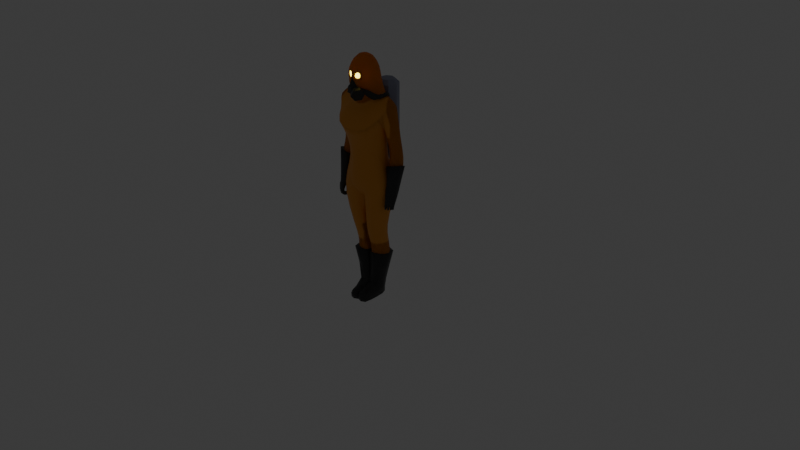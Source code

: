 # Source: NPC.blend  (saved by Blender 4.4.32; exported with 4.5.12 LTS)
import bpy
from mathutils import Matrix  # noqa: F401  (used for matrix-valued properties, if any)

bpy.ops.wm.read_factory_settings(use_empty=True)
scene = bpy.context.scene
scene.name = 'Scene'

# ---- collections
col_hazmatsuit = bpy.data.collections.new('HazmatSuit'); scene.collection.children.link(col_hazmatsuit)
col_bonemodels = bpy.data.collections.new('BoneModels'); scene.collection.children.link(col_bonemodels)

# ---- materials (node trees are filled in below, after node groups)
mat_hazmatsuit = bpy.data.materials.new('HazmatSuit')
mat_eyes = bpy.data.materials.new('Eyes')
mat_mask = bpy.data.materials.new('Mask')
mat_o2tank = bpy.data.materials.new('O2Tank')

# ---- material node trees
mat_hazmatsuit.use_nodes = True; mat_hazmatsuit.node_tree.nodes.clear()
_N = mat_hazmatsuit.node_tree.nodes; _L = mat_hazmatsuit.node_tree.links
n0 = _N.new('ShaderNodeBsdfPrincipled'); n0.name = 'Principled BSDF'; n0.location = (10, 300)
n0.inputs[0].default_value = (0.8002, 0.3188, 0.03082, 1.0)
n1 = _N.new('ShaderNodeOutputMaterial'); n1.name = 'Material Output'; n1.location = (300, 300)
_L.new(n0.outputs[0], n1.inputs[0])
n1.is_active_output = True
mat_eyes.use_nodes = True; mat_eyes.node_tree.nodes.clear()
_N = mat_eyes.node_tree.nodes; _L = mat_eyes.node_tree.links
n0 = _N.new('ShaderNodeOutputMaterial'); n0.name = 'Material Output'; n0.location = (300, 300)
n1 = _N.new('ShaderNodeEmission'); n1.name = 'Emission'; n1.location = (10, 300)
n1.inputs[0].default_value = (1.0, 0.8088, 0.1078, 1.0)
n1.inputs[1].default_value = 5.0
_L.new(n1.outputs[0], n0.inputs[0])
n0.is_active_output = True
mat_mask.use_nodes = True; mat_mask.node_tree.nodes.clear()
_N = mat_mask.node_tree.nodes; _L = mat_mask.node_tree.links
n0 = _N.new('ShaderNodeBsdfPrincipled'); n0.name = 'Principled BSDF'; n0.location = (10, 300)
n0.inputs[0].default_value = (0.03108, 0.03108, 0.03108, 1.0)
n1 = _N.new('ShaderNodeOutputMaterial'); n1.name = 'Material Output'; n1.location = (300, 300)
_L.new(n0.outputs[0], n1.inputs[0])
n1.is_active_output = True
mat_o2tank.use_nodes = True; mat_o2tank.node_tree.nodes.clear()
_N = mat_o2tank.node_tree.nodes; _L = mat_o2tank.node_tree.links
n0 = _N.new('ShaderNodeBsdfPrincipled'); n0.name = 'Principled BSDF'; n0.location = (10, 300)
n0.inputs[0].default_value = (0.2635, 0.2827, 0.3874, 1.0)
n1 = _N.new('ShaderNodeOutputMaterial'); n1.name = 'Material Output'; n1.location = (300, 300)
_L.new(n0.outputs[0], n1.inputs[0])
n1.is_active_output = True

# ---- world
world_world = bpy.data.worlds.new('World'); scene.world = world_world
world_world.use_nodes = True; world_world.node_tree.nodes.clear()
_N = world_world.node_tree.nodes; _L = world_world.node_tree.links
n0 = _N.new('ShaderNodeOutputWorld'); n0.name = 'World Output'; n0.location = (300, 300)
n1 = _N.new('ShaderNodeBackground'); n1.name = 'Background'; n1.location = (10, 300)
n1.inputs[0].default_value = (0.05088, 0.05088, 0.05088, 1.0)
_L.new(n1.outputs[0], n0.inputs[0])
n0.is_active_output = True
world_world.color = (0.05088, 0.05088, 0.05088)
world_world.sun_shadow_jitter_overblur = 0.0

# ---- meshes
me_cube_001 = bpy.data.meshes.new('Cube.001')
me_cube_001.from_pydata([(0.04979, -0.08631, -0.1089), (0.04633, -0.08522, 0.01096), (0.07137, -0.004003, -0.08263), (0.04698, -0.06738, 0.05285), (0.0, -0.07049, 0.07493), (0.0, -0.09689, 0.008837), (0.07277, -0.03159, -0.02647), (0.05122, -0.07424, -0.046), (0.0, -0.1158, -0.04842), (0.0, 0.05891, 0.08965), (0.0, -0.08162, -0.126), (0.05691, -0.0821, 0.01523), (0.0622, -0.06929, -0.05555), (0.006961, -0.09386, 8.815e-05), (0.009057, -0.08802, -0.005137), (0.008187, -0.1059, -0.04081), (0.01, -0.09733, -0.03671), (0.04054, -0.08068, 0.005982), (0.04322, -0.07287, -0.04071), (0.0, -0.009059, 0.1093), (0.06244, -0.005955, 0.08717), (0.0918, 0.02307, 0.000846), (0.08135, 0.05201, -0.07066), (0.05922, -0.01668, -0.1956), (0.03963, 0.06062, 0.07086), (0.06839, 0.08666, -0.003405), (0.05345, 0.1006, -0.06073), (0.0, 0.1193, -0.07544), (0.0, 0.1023, 0.02749), (0.08173, 0.008514, -0.1793), (0.2209, 0.07389, -0.408), (0.1622, 0.01244, -0.422), (0.09804, 0.072, -0.1479), (0.0, -0.04615, -0.222), (0.07812, 0.1163, -0.1758), (0.0, 0.135, -0.1905), (0.1151, -0.1274, -0.3318), (0.148, -0.03491, -0.272), (0.0, -0.008974, -0.2689), (0.0, 0.1028, -0.1948), (0.2036, 0.03874, -0.1842), (0.0, -0.1254, -0.3631), (0.1479, 0.1206, -0.271), (0.0, 0.1566, -0.288), (0.1487, 0.1075, -0.4078), (0.0, 0.1366, -0.2284), (0.1536, 0.0476, -0.1403), (0.1079, 0.1163, -0.1976), (0.104, -0.02227, -0.2152), (0.07369, -0.06881, -0.232), (0.0, -0.09551, -0.2798), (0.1735, 0.1009, -0.2272), (0.1788, -0.01425, -0.22), (0.2263, 0.05741, -0.3199), (0.0964, -0.06264, -0.435), (0.0, -0.07915, -0.4452), (0.06065, -0.05275, -0.5784), (0.0, -0.0789, -0.5889), (0.1228, -0.006917, -0.4287), (0.09905, 0.1054, -0.4314), (0.0, 0.1232, -0.4153), (0.118, 0.007655, -0.5581), (0.1864, 0.01654, -0.6876), (0.206, 0.01962, -0.8314), (0.1303, 0.04336, -1.054), (0.1125, 0.04502, -1.147), (0.1224, 0.0488, -1.247), (0.09712, -0.05926, -0.6991), (0.0997, -0.08079, -0.8259), (0.06594, -0.05366, -1.049), (0.05123, -0.005053, -1.154), (0.04913, 0.005309, -1.253), (0.0, -0.06796, -0.7097), (0.0, -0.0137, -0.8196), (0.02753, 0.1005, -0.839), (0.0, 0.137, -0.8057), (0.0, 0.1563, -0.7267), (0.0, 0.09574, -0.5607), (0.142, 0.1603, -0.7133), (0.1389, 0.1227, -0.8349), (0.01947, 0.1038, -1.039), (0.08297, 0.0991, -0.5579), (0.07119, 0.1038, -1.036), (0.06509, 0.1348, -1.135), (0.06397, 0.1476, -1.247), (0.01995, 0.1127, -1.138), (0.01573, 0.1366, -1.25), (-0.001208, 0.01096, -1.053), (0.001208, 0.02454, -1.15), (0.001315, 0.02765, -1.249), (0.03503, -0.04765, -0.7688), (0.01344, -0.01946, -1.052), (0.03478, -0.05279, -0.8239), (0.1221, 0.04291, -0.4239), (0.1601, 0.09378, -0.7009), (0.1129, 0.0571, -0.5588), (0.1601, 0.06819, -0.8286), (0.1017, 0.07545, -1.047), (0.1128, 0.09544, -1.144), (0.1164, 0.105, -1.248), (0.1381, 0.03796, -0.3229), (0.1168, 0.0595, -0.424), (0.07099, 0.1545, -0.8183), (0.04082, 0.09742, -0.5597), (0.06943, 0.1792, -0.7117), (0.221, 0.0971, -0.511), (0.1723, 0.03265, -0.5039), (0.163, 0.1284, -0.5166), (0.1288, 0.07935, -0.5181), (0.2362, 0.08603, -0.579), (0.179, 0.01319, -0.5713), (0.1684, 0.1223, -0.5857), (0.1293, 0.06641, -0.5874), (0.1968, 0.03371, -0.415), (0.2084, 0.05326, -0.5063), (0.2193, 0.038, -0.574), (0.1939, 0.1015, -0.4123), (0.2012, 0.1236, -0.5182), (0.2115, 0.115, -0.5868), (0.1354, 0.05721, -0.6335), (0.1821, 0.007198, -0.6183), (0.2351, 0.0759, -0.6257), (0.1721, 0.1097, -0.6318), (0.2203, 0.02994, -0.6208), (0.2128, 0.1037, -0.6332)], [], [(3, 6, 21, 20), (6, 3, 11, 12), (3, 4, 5, 11), (1, 13, 14, 17), (2, 6, 12, 0), (6, 2, 22, 21), (8, 0, 12), (0, 8, 10), (0, 10, 33, 23), (13, 1, 11, 5), (1, 7, 12, 11), (15, 13, 5, 8), (7, 15, 8, 12), (18, 17, 14, 16), (13, 15, 16, 14), (15, 7, 18, 16), (7, 1, 17, 18), (26, 22, 32, 34), (20, 21, 25, 24), (4, 3, 20, 19), (27, 26, 34, 35), (28, 9, 24, 25), (27, 28, 25, 26), (19, 20, 24, 9), (21, 22, 26, 25), (45, 47, 42, 43), (47, 46, 51, 42), (48, 49, 36, 37), (2, 0, 23, 29), (22, 2, 29, 32), (37, 38, 41, 36), (40, 51, 42, 43, 39), (37, 52, 40, 39, 38), (49, 50, 41, 36), (46, 48, 37, 52), (40, 52, 53), (116, 51, 53, 30), (32, 29, 48, 46), (23, 33, 50, 49), (29, 23, 49, 48), (34, 32, 46, 47), (35, 34, 47, 45), (36, 41, 55, 54), (52, 37, 31, 113), (51, 46, 40), (53, 51, 40), (52, 40, 46), (54, 55, 57, 56), (59, 60, 43, 42), (54, 58, 37, 36), (56, 61, 58, 54), (62, 61, 56, 67), (63, 62, 67, 68), (64, 63, 68, 69), (65, 64, 69, 70), (66, 65, 70, 71), (57, 72, 67, 56), (93, 58, 61, 95), (59, 81, 103, 60), (77, 103, 104, 76), (95, 94, 78, 81), (72, 90, 67), (68, 67, 90, 92), (79, 102, 104, 78), (96, 79, 78, 94), (97, 82, 79, 96), (98, 83, 82, 97), (99, 84, 83, 98), (74, 102, 79), (80, 74, 79, 82), (83, 85, 80, 82), (84, 86, 85, 83), (74, 73, 75), (69, 68, 92, 91), (70, 69, 91, 88), (71, 70, 88, 89), (73, 74, 80, 87), (85, 88, 87, 80), (86, 89, 88, 85), (93, 100, 37, 58), (92, 90, 73), (88, 91, 87), (90, 72, 73), (91, 92, 73, 87), (101, 100, 42, 44), (31, 37, 100, 101), (59, 42, 100, 93), (66, 99, 98, 65), (65, 98, 97, 64), (64, 97, 96, 63), (63, 96, 94, 62), (61, 62, 94, 95), (59, 93, 95, 81), (31, 101, 108, 106), (102, 74, 75), (103, 77, 60), (102, 75, 76, 104), (103, 81, 78, 104), (116, 30, 105, 117), (101, 44, 107, 108), (113, 31, 106, 114), (114, 106, 110, 115), (106, 108, 112, 110), (117, 105, 109, 118), (108, 107, 111, 112), (105, 114, 115, 109), (30, 113, 114, 105), (107, 117, 118, 111), (44, 116, 117, 107), (44, 42, 51, 116), (53, 52, 113, 30), (111, 118, 124, 122), (109, 115, 123, 121), (115, 110, 120, 123), (112, 111, 122, 119), (118, 109, 121, 124), (110, 112, 119, 120)])
me_cube_001.polygons.foreach_set('use_smooth', [True] * 117)
me_cube_001.polygons.foreach_set('material_index', [0, 0, 0, 0, 0, 0, 0, 0, 0, 0, 0, 0, 0, 1, 0, 0, 0, 0, 0, 0, 0, 0, 0, 0, 0, 0, 0, 0, 0, 0, 0, 0, 0, 0, 0, 0, 0, 0, 0, 0, 0, 0, 0, 0, 0, 0, 0, 0, 0, 0, 0, 0, 0, 0, 0, 0, 0, 0, 0, 0, 0, 0, 0, 0, 0, 0, 0, 0, 0, 0, 0, 0, 0, 0, 0, 0, 0, 0, 0, 0, 0, 0, 0, 0, 0, 0, 0, 0, 0, 0, 0, 0, 0, 0, 0, 0, 0, 0, 0, 0, 0, 0, 0, 0, 0, 0, 0, 0, 0, 0, 0, 0, 0, 0, 0, 0, 0])
_k = {(14, 16): 0.73746, (14, 17): 0.73746, (17, 18): 0.73746, (16, 18): 0.73746}
me_cube_001.attributes.new('crease_edge', 'FLOAT', 'EDGE').data.foreach_set('value', [_k.get((min(e.vertices), max(e.vertices)), 0.0) for e in me_cube_001.edges])
_uv = me_cube_001.uv_layers.new(name='UVMap')
_uv.uv.foreach_set('vector', [0.1983, 0.421, 0.1858, 0.479, 0.147, 0.4729, 0.1565, 0.4112, 0.1858, 0.479, 0.1983, 0.421, 0.2083, 0.443, 0.2134, 0.4899, 0.1983, 0.421, 0.2149, 0.4021, 0.2399, 0.439, 0.2083, 0.443, 0.2149, 0.4441, 0.2373, 0.4457, 0.2346, 0.4501, 0.2161, 0.4474, 0.184, 0.5186, 0.1858, 0.479, 0.2134, 0.4899, 0.2367, 0.5192, 0.1858, 0.479, 0.184, 0.5186, 0.1512, 0.5214, 0.147, 0.4729, 0.2597, 0.4717, 0.2367, 0.5192, 0.2134, 0.4899, 0.3886, 0.8338, 0.4129, 0.7961, 0.4129, 0.85, 0.2367, 0.5192, 0.2582, 0.5259, 0.2597, 0.5919, 0.2164, 0.5859, 0.2373, 0.4457, 0.2149, 0.4441, 0.2083, 0.443, 0.2399, 0.439, 0.2149, 0.4441, 0.2185, 0.482, 0.2134, 0.4899, 0.2083, 0.443, 0.2502, 0.4694, 0.2373, 0.4457, 0.2399, 0.439, 0.2597, 0.4717, 0.2185, 0.482, 0.2502, 0.4694, 0.2597, 0.4717, 0.2134, 0.4899, 0.9443, 0.3631, 0.9443, 0.332, 0.9623, 0.3371, 0.9698, 0.3566, 0.2373, 0.4457, 0.2502, 0.4694, 0.2446, 0.4684, 0.2346, 0.4501, 0.2502, 0.4694, 0.2185, 0.482, 0.2201, 0.4782, 0.2446, 0.4684, 0.4104, 0.6719, 0.4104, 0.6341, 0.415, 0.6376, 0.4152, 0.6685, 0.1831, 0.7342, 0.2135, 0.7322, 0.2213, 0.7849, 0.1986, 0.81, 0.2111, 0.6217, 0.2244, 0.6824, 0.1932, 0.6964, 0.18, 0.6438, 0.2149, 0.4021, 0.1983, 0.421, 0.1565, 0.4112, 0.1795, 0.3909, 0.147, 0.7447, 0.1831, 0.7342, 0.1986, 0.81, 0.1479, 0.8195, 0.147, 0.6773, 0.1561, 0.6301, 0.18, 0.6438, 0.1932, 0.6964, 0.147, 0.7447, 0.147, 0.6773, 0.1932, 0.6964, 0.1831, 0.7342, 0.174, 0.6047, 0.2111, 0.6217, 0.18, 0.6438, 0.1561, 0.6301, 0.2244, 0.6824, 0.2135, 0.7322, 0.1831, 0.7342, 0.1932, 0.6964, 0.8417, 0.3635, 0.8311, 0.2938, 0.8821, 0.2737, 0.8821, 0.3711, 0.8311, 0.2938, 0.7894, 0.2452, 0.8544, 0.2518, 0.8821, 0.2737, 0.9751, 0.4572, 0.9852, 0.4934, 0.9385, 0.5368, 0.9385, 0.4658, 0.184, 0.5186, 0.2367, 0.5192, 0.2164, 0.5859, 0.1921, 0.5821, 0.1512, 0.5214, 0.184, 0.5186, 0.1921, 0.5821, 0.1495, 0.5746, 0.3213, 0.7354, 0.3291, 0.822, 0.2725, 0.7761, 0.2876, 0.7157, 0.8891, 0.7046, 0.924, 0.7403, 0.9526, 0.7611, 0.9566, 0.8583, 0.8891, 0.8426, 0.3213, 0.7354, 0.3528, 0.7272, 0.3728, 0.7354, 0.3728, 0.8662, 0.3291, 0.822, 0.7696, 0.9068, 0.8044, 0.923, 0.8111, 0.9767, 0.7491, 0.982, 0.9865, 0.384, 0.9751, 0.4572, 0.9385, 0.4658, 0.9551, 0.4277, 0.5518, 0.384, 0.5918, 0.4008, 0.5468, 0.4743, 0.7421, 0.1579, 0.7353, 0.03995, 0.7765, 0.09665, 0.7661, 0.1537, 0.6769, 0.3288, 0.6607, 0.3466, 0.6382, 0.3707, 0.6382, 0.327, 0.789, 0.8767, 0.8111, 0.8831, 0.8044, 0.923, 0.7696, 0.9068, 0.9907, 0.4403, 0.9934, 0.4647, 0.9852, 0.4934, 0.9751, 0.4572, 0.8142, 0.3105, 0.7919, 0.285, 0.7894, 0.2452, 0.8311, 0.2938, 0.8177, 0.362, 0.8142, 0.3105, 0.8311, 0.2938, 0.8417, 0.3635, 0.09834, 0.03647, 0.1485, 0.05395, 0.1324, 0.1111, 0.08276, 0.1084, 0.5918, 0.4008, 0.6202, 0.4311, 0.6061, 0.5332, 0.5804, 0.5321, 0.8544, 0.2518, 0.7894, 0.2452, 0.8209, 0.2147, 0.7765, 0.09665, 0.7353, 0.03995, 0.7724, 0.006433, 0.9551, 0.4277, 0.9547, 0.3843, 0.9865, 0.384, 0.08276, 0.1084, 0.1324, 0.1111, 0.1441, 0.2043, 0.1047, 0.2013, 0.3454, 0.3416, 0.2822, 0.3262, 0.2725, 0.2524, 0.3697, 0.2482, 0.08276, 0.1084, 0.04364, 0.1098, 0.034, 0.006433, 0.09834, 0.03647, 0.1047, 0.2013, 0.04904, 0.1947, 0.04364, 0.1098, 0.08276, 0.1084, 0.02634, 0.2812, 0.04904, 0.1947, 0.1047, 0.2013, 0.1024, 0.2799, 0.1614, 0.1001, 0.1695, 0.006433, 0.2452, 0.01331, 0.2564, 0.09539, 0.1841, 0.248, 0.1614, 0.1001, 0.2564, 0.09539, 0.2597, 0.2428, 0.1918, 0.3086, 0.1841, 0.248, 0.2597, 0.2428, 0.2428, 0.3128, 0.1869, 0.374, 0.1918, 0.3086, 0.2428, 0.3128, 0.2396, 0.378, 0.1441, 0.2043, 0.1485, 0.2835, 0.1024, 0.2799, 0.1047, 0.2013, 0.01897, 0.1109, 0.04364, 0.1098, 0.04904, 0.1947, 0.02686, 0.1992, 0.3454, 0.3416, 0.3378, 0.4183, 0.3135, 0.4155, 0.2822, 0.3262, 0.2901, 0.4123, 0.3135, 0.4155, 0.3067, 0.5271, 0.2725, 0.5266, 0.3675, 0.4141, 0.3846, 0.5133, 0.3547, 0.531, 0.3378, 0.4183, 0.1485, 0.2835, 0.1285, 0.3244, 0.1024, 0.2799, 0.5468, 0.08721, 0.5624, 0.006433, 0.596, 0.05245, 0.5916, 0.08785, 0.5065, 0.09453, 0.4569, 0.08673, 0.4451, 0.02483, 0.4933, 0.02593, 0.5339, 0.0813, 0.5065, 0.09453, 0.4933, 0.02593, 0.5221, 0.006434, 0.5055, 0.2159, 0.4791, 0.2131, 0.5065, 0.09453, 0.5339, 0.0813, 0.51, 0.2807, 0.4706, 0.2806, 0.4791, 0.2131, 0.5055, 0.2159, 0.5133, 0.3475, 0.4705, 0.3523, 0.4706, 0.2806, 0.51, 0.2807, 0.006433, 0.945, 0.05055, 0.928, 0.07577, 0.9708, 0.4487, 0.2125, 0.447, 0.08724, 0.5065, 0.09453, 0.4791, 0.2131, 0.4706, 0.2806, 0.4502, 0.2756, 0.4487, 0.2125, 0.4791, 0.2131, 0.4705, 0.3523, 0.4451, 0.3497, 0.4502, 0.2756, 0.4706, 0.2806, 0.4186, 0.4666, 0.3974, 0.5282, 0.3974, 0.4367, 0.565, 0.2344, 0.5468, 0.08721, 0.5916, 0.08785, 0.6057, 0.2383, 0.5873, 0.3058, 0.565, 0.2344, 0.6057, 0.2383, 0.6251, 0.3055, 0.5881, 0.3711, 0.5873, 0.3058, 0.6251, 0.3055, 0.6219, 0.3698, 0.4451, 0.3652, 0.5201, 0.383, 0.5108, 0.5136, 0.449, 0.5181, 0.5118, 0.5781, 0.4533, 0.5822, 0.449, 0.5181, 0.5108, 0.5136, 0.5201, 0.6519, 0.4506, 0.6466, 0.4533, 0.5822, 0.5118, 0.5781, 0.01897, 0.1109, 0.006433, 0.0454, 0.034, 0.006433, 0.04364, 0.1098, 0.5916, 0.08785, 0.596, 0.05245, 0.6253, 0.08796, 0.6251, 0.3055, 0.6057, 0.2383, 0.6253, 0.2412, 0.4104, 0.5802, 0.4314, 0.5439, 0.4314, 0.6212, 0.6057, 0.2383, 0.5916, 0.08785, 0.6253, 0.08796, 0.6253, 0.2412, 0.5512, 0.7842, 0.5468, 0.7181, 0.6011, 0.6867, 0.5886, 0.7757, 0.8319, 0.4845, 0.8198, 0.384, 0.8544, 0.4202, 0.8742, 0.4862, 0.2184, 0.9418, 0.2184, 0.8324, 0.254, 0.8753, 0.2409, 0.9407, 0.1869, 0.374, 0.1614, 0.3764, 0.1665, 0.3083, 0.1918, 0.3086, 0.772, 0.6739, 0.7587, 0.6828, 0.7491, 0.6185, 0.7751, 0.6166, 0.7751, 0.6166, 0.7491, 0.6185, 0.7668, 0.4821, 0.807, 0.4737, 0.807, 0.4737, 0.7668, 0.4821, 0.7491, 0.4084, 0.7838, 0.384, 0.131, 0.8748, 0.131, 0.9708, 0.08864, 0.9738, 0.1118, 0.8759, 0.3454, 0.3416, 0.377, 0.3281, 0.3675, 0.4141, 0.3378, 0.4183, 0.8319, 0.4845, 0.8742, 0.4862, 0.8762, 0.5489, 0.8349, 0.5391, 0.05055, 0.928, 0.006433, 0.945, 0.006433, 0.9084, 0.3135, 0.4155, 0.2901, 0.4123, 0.2822, 0.3262, 0.05055, 0.928, 0.006433, 0.9084, 0.01947, 0.8748, 0.06679, 0.8828, 0.3135, 0.4155, 0.3378, 0.4183, 0.3547, 0.531, 0.3067, 0.5271, 0.7421, 0.1579, 0.7661, 0.1537, 0.7566, 0.2218, 0.737, 0.2284, 0.5512, 0.7842, 0.5886, 0.7757, 0.6011, 0.8477, 0.5629, 0.8465, 0.5804, 0.5321, 0.6061, 0.5332, 0.6002, 0.5885, 0.5752, 0.5934, 0.5752, 0.5934, 0.6002, 0.5885, 0.6138, 0.6302, 0.5849, 0.636, 0.8349, 0.5391, 0.8762, 0.5489, 0.8708, 0.5935, 0.8238, 0.5824, 0.737, 0.2284, 0.7566, 0.2218, 0.767, 0.2642, 0.7437, 0.271, 0.5629, 0.8465, 0.6011, 0.8477, 0.5963, 0.8928, 0.5528, 0.8914, 0.5488, 0.6013, 0.5752, 0.5934, 0.5849, 0.636, 0.5547, 0.6447, 0.5499, 0.5325, 0.5804, 0.5321, 0.5752, 0.5934, 0.5488, 0.6013, 0.7134, 0.2239, 0.737, 0.2284, 0.7437, 0.271, 0.7165, 0.2667, 0.7141, 0.1511, 0.7421, 0.1579, 0.737, 0.2284, 0.7134, 0.2239, 0.7141, 0.1511, 0.7134, 0.06764, 0.7353, 0.03995, 0.7421, 0.1579, 0.5468, 0.4743, 0.5918, 0.4008, 0.5804, 0.5321, 0.5499, 0.5325, 0.7165, 0.2667, 0.7437, 0.271, 0.7466, 0.2983, 0.7212, 0.2939, 0.5547, 0.6447, 0.5849, 0.636, 0.5932, 0.6655, 0.5649, 0.6738, 0.5849, 0.636, 0.6138, 0.6302, 0.6202, 0.6601, 0.5932, 0.6655, 0.5528, 0.8914, 0.5963, 0.8928, 0.588, 0.9227, 0.5472, 0.9214, 0.7437, 0.271, 0.767, 0.2642, 0.7681, 0.2916, 0.7466, 0.2983, 0.8238, 0.5824, 0.8708, 0.5935, 0.864, 0.6233, 0.8198, 0.6128])
me_cube_001.materials.append(mat_hazmatsuit)
me_cube_001.materials.append(mat_eyes)
me_cube_001.use_mirror_x = True
me_cube_001.update()
me_cylinder = bpy.data.meshes.new('Cylinder')
me_cylinder.from_pydata([(5.033e-08, 0.03495, -0.01627), (5.033e-08, 0.03495, 0.01627), (0.03027, 0.01748, -0.01627), (0.03027, 0.01748, 0.01627), (0.03027, -0.01748, -0.01627), (0.03027, -0.01748, 0.01627), (5.033e-08, -0.03495, -0.01627), (5.033e-08, -0.03495, 0.01627), (-0.03027, -0.01748, -0.01627), (-0.03027, -0.01748, 0.01627), (-0.03027, 0.01748, -0.01627), (-0.03027, 0.01748, 0.01627)], [], [(0, 1, 3, 2), (2, 3, 5, 4), (4, 5, 7, 6), (6, 7, 9, 8), (3, 1, 11, 9, 7, 5), (8, 9, 11, 10), (10, 11, 1, 0), (0, 2, 4, 6, 8, 10)])
_uv = me_cylinder.uv_layers.new(name='UVMap')
_uv.uv.foreach_set('vector', [0.4312, 0.9809, 0.4312, 0.9597, 0.4426, 0.9597, 0.4426, 0.9809, 0.6543, 0.9779, 0.633, 0.9779, 0.633, 0.955, 0.6543, 0.955, 0.2597, 0.7182, 0.2384, 0.7182, 0.2384, 0.7068, 0.2597, 0.7068, 0.2597, 0.7068, 0.2384, 0.7068, 0.2384, 0.6839, 0.2597, 0.6839, 0.8594, 0.6704, 0.8396, 0.6819, 0.8198, 0.6704, 0.8198, 0.6476, 0.8396, 0.6361, 0.8594, 0.6476, 0.2597, 0.7654, 0.2384, 0.7654, 0.2384, 0.7539, 0.2597, 0.7539, 0.2597, 0.7539, 0.2384, 0.7539, 0.2384, 0.7311, 0.2597, 0.7311, 0.9583, 0.6589, 0.9385, 0.6475, 0.9385, 0.6246, 0.9583, 0.6132, 0.9781, 0.6246, 0.9781, 0.6475])
me_cylinder.materials.append(mat_mask)
me_cylinder.update()
me_cylinder_002 = bpy.data.meshes.new('Cylinder.002')
me_cylinder_002.from_pydata([(-0.007342, 0.3567, -0.5005), (0.04424, 0.3353, -0.5005), (0.06561, 0.2837, -0.5005), (0.04424, 0.2321, -0.5005), (-0.007342, 0.2108, -0.5005), (-0.05893, 0.2321, -0.5005), (-0.08029, 0.2837, -0.5005), (-0.05893, 0.3353, -0.5005), (-0.007342, 0.3281, -0.003745), (-0.007342, 0.3567, -0.0301), (0.02407, 0.3151, -0.003745), (0.04424, 0.3353, -0.0301), (0.03708, 0.2837, -0.003745), (0.06561, 0.2837, -0.0301), (0.02407, 0.2523, -0.003745), (0.04424, 0.2321, -0.0301), (-0.007342, 0.2393, -0.003745), (-0.007342, 0.2108, -0.0301), (-0.03876, 0.2523, -0.003745), (-0.05893, 0.2321, -0.0301), (-0.05177, 0.2837, -0.003745), (-0.08029, 0.2837, -0.0301), (-0.03876, 0.3151, -0.003745), (-0.05893, 0.3353, -0.0301)], [], [(7, 23, 9, 0), (2, 13, 15, 3), (3, 15, 17, 4), (4, 17, 19, 5), (5, 19, 21, 6), (6, 21, 23, 7), (0, 9, 11, 1), (1, 11, 13, 2), (0, 1, 2, 3, 4, 5, 6, 7), (11, 9, 8, 10), (13, 11, 10, 12), (15, 13, 12, 14), (17, 15, 14, 16), (19, 17, 16, 18), (21, 19, 18, 20), (23, 21, 20, 22), (9, 23, 22, 8), (10, 8, 22, 20, 18, 16, 14, 12)])
_uv = me_cylinder_002.uv_layers.new(name='UVMap')
_uv.uv.foreach_set('vector', [0.06879, 0.645, 0.06879, 0.3373, 0.09462, 0.3373, 0.09462, 0.645, 0.664, 0.3142, 0.664, 0.006433, 0.7006, 0.006433, 0.7006, 0.3142, 0.1075, 0.645, 0.1075, 0.3373, 0.1333, 0.3373, 0.1333, 0.645, 0.8949, 0.3711, 0.8949, 0.0633, 0.9315, 0.0633, 0.9315, 0.3711, 0.006433, 0.645, 0.006433, 0.3373, 0.03226, 0.3373, 0.03226, 0.645, 0.03226, 0.645, 0.03226, 0.3373, 0.06879, 0.3373, 0.06879, 0.645, 0.8891, 0.6917, 0.8891, 0.384, 0.9256, 0.384, 0.9256, 0.6917, 0.6382, 0.3142, 0.6382, 0.006433, 0.664, 0.006433, 0.664, 0.3142, 0.4935, 0.9468, 0.457, 0.9468, 0.4312, 0.921, 0.4312, 0.8844, 0.457, 0.8586, 0.4935, 0.8586, 0.5194, 0.8844, 0.5194, 0.921, 0.2556, 0.7782, 0.2556, 0.8148, 0.2384, 0.8076, 0.2384, 0.7854, 0.8738, 0.7944, 0.8738, 0.8309, 0.8565, 0.8238, 0.8565, 0.8016, 0.6135, 0.9355, 0.6135, 0.9721, 0.5963, 0.9649, 0.5963, 0.9427, 0.4121, 0.9336, 0.4121, 0.9701, 0.3949, 0.963, 0.3949, 0.9407, 0.3857, 0.7494, 0.3997, 0.7157, 0.4129, 0.7289, 0.4043, 0.7494, 0.3997, 0.7832, 0.3857, 0.7494, 0.4043, 0.7494, 0.4129, 0.77, 0.8738, 0.745, 0.8738, 0.7815, 0.8565, 0.7744, 0.8565, 0.7522, 0.8565, 0.7322, 0.8565, 0.6956, 0.8738, 0.7028, 0.8738, 0.725, 0.7671, 0.3269, 0.7671, 0.3491, 0.7514, 0.3648, 0.7291, 0.3648, 0.7134, 0.3491, 0.7134, 0.3269, 0.7291, 0.3111, 0.7514, 0.3111])
me_cylinder_002.materials.append(mat_o2tank)
me_cylinder_002.update()
me_cylinder_003 = bpy.data.meshes.new('Cylinder.003')
me_cylinder_003.from_pydata([(-4.688e-09, 0.01798, -0.01798), (-4.523e-09, 0.01478, 0.01391), (0.01557, 0.00899, -0.01798), (0.0128, 0.007392, 0.01391), (0.01557, -0.00899, -0.01798), (0.0128, -0.007392, 0.01391), (-4.688e-09, -0.01798, -0.01798), (-4.468e-09, -0.01478, 0.01391), (-0.01557, -0.00899, -0.01798), (-0.0128, -0.007392, 0.01391), (-0.01557, 0.00899, -0.01798), (-0.0128, 0.007392, 0.01391), (0.01557, 0.00899, 0.01798), (-4.688e-09, 0.01798, 0.01798), (0.01557, -0.00899, 0.01798), (-4.688e-09, -0.01798, 0.01798), (-0.01557, -0.00899, 0.01798), (-0.01557, 0.00899, 0.01798)], [], [(10, 11, 1, 0), (0, 1, 3, 2), (2, 3, 5, 4), (4, 5, 7, 6), (6, 7, 9, 8), (8, 9, 11, 10), (1, 13, 12, 3), (3, 12, 14, 5), (5, 14, 15, 7), (7, 15, 16, 9), (9, 16, 17, 11), (11, 17, 13, 1)])
me_cylinder_003.polygons.foreach_set('use_smooth', [True] * 12)
_uv = me_cylinder_003.uv_layers.new(name='UVMap')
_uv.uv.foreach_set('vector', [0.5422, 0.37, 0.07909, 0.3487, 0.25, 0.4474, 0.75, 0.49, 0.75, 0.49, 0.25, 0.4474, 0.4209, 0.3487, 0.9578, 0.37, 0.9578, 0.37, 0.4209, 0.3487, 0.4209, 0.1513, 0.9578, 0.13, 0.9578, 0.13, 0.4209, 0.1513, 0.25, 0.05265, 0.75, 0.01, 0.75, 0.01, 0.25, 0.05265, 0.07909, 0.1513, 0.5422, 0.13, 0.5422, 0.13, 0.07909, 0.1513, 0.07909, 0.3487, 0.5422, 0.37, 0.25, 0.4474, 0.25, 0.49, 0.4578, 0.37, 0.4209, 0.3487, 0.4209, 0.3487, 0.4578, 0.37, 0.4578, 0.13, 0.4209, 0.1513, 0.4209, 0.1513, 0.4578, 0.13, 0.25, 0.01, 0.25, 0.05265, 0.25, 0.05265, 0.25, 0.01, 0.04215, 0.13, 0.07909, 0.1513, 0.07909, 0.1513, 0.04215, 0.13, 0.04215, 0.37, 0.07909, 0.3487, 0.07909, 0.3487, 0.04215, 0.37, 0.25, 0.49, 0.25, 0.4474])
me_cylinder_003.update()
me_cube = bpy.data.meshes.new('Cube')
me_cube.from_pydata([(-0.006102, -0.103, -1.54), (-0.01016, -0.1159, -1.474), (-0.01417, 0.02572, -1.54), (-0.01601, 0.02588, -1.464), (0.06726, -0.103, -1.54), (0.0632, -0.1159, -1.474), (0.07532, 0.02572, -1.54), (0.07385, 0.02588, -1.464), (-0.01435, 0.1206, -1.47), (-0.01417, 0.1204, -1.54), (0.07532, 0.1204, -1.54), (0.07551, 0.1206, -1.47), (-0.008442, -0.01982, -1.216), (0.1362, -0.01982, -1.216), (-0.02376, 0.1701, -1.234), (0.1339, 0.1701, -1.234)], [], [(0, 1, 3, 2), (2, 3, 8, 9), (6, 7, 5, 4), (4, 5, 1, 0), (2, 6, 4, 0), (7, 3, 1, 5), (9, 8, 11, 10), (7, 6, 10, 11), (6, 2, 9, 10), (11, 8, 14, 15), (12, 13, 15, 14), (7, 11, 15, 13), (3, 7, 13, 12), (8, 3, 12, 14)])
me_cube.polygons.foreach_set('use_smooth', [True] * 14)
_k = {(0, 2): 0.84192, (0, 1): 0.23694, (3, 7): 0.95481, (4, 6): 0.84192, (4, 5): 0.23694, (0, 4): 0.84192, (1, 5): 0.23694, (9, 10): 0.84192, (2, 9): 0.84192, (6, 10): 0.84192, (12, 13): 0.93189, (14, 15): 0.93189, (12, 14): 0.93189, (13, 15): 0.93189}
me_cube.attributes.new('crease_edge', 'FLOAT', 'EDGE').data.foreach_set('value', [_k.get((min(e.vertices), max(e.vertices)), 0.0) for e in me_cube.edges])
_uv = me_cube.uv_layers.new(name='UVMap')
_uv.uv.foreach_set('vector', [0.9443, 0.07172, 0.9873, 0.0633, 0.9936, 0.1561, 0.9445, 0.156, 0.9445, 0.156, 0.9936, 0.1561, 0.9901, 0.2181, 0.9443, 0.218, 0.3337, 0.2213, 0.3416, 0.173, 0.4323, 0.1946, 0.4168, 0.2353, 0.9822, 0.6003, 0.9385, 0.5977, 0.9385, 0.5497, 0.9822, 0.5523, 0.2056, 0.9166, 0.147, 0.9166, 0.1523, 0.8324, 0.2003, 0.8324, 0.3313, 0.9718, 0.2725, 0.9718, 0.2763, 0.8791, 0.3243, 0.8791, 0.6393, 0.5864, 0.6392, 0.5408, 0.698, 0.5408, 0.6979, 0.5864, 0.3416, 0.173, 0.3337, 0.2213, 0.2725, 0.2114, 0.2799, 0.1662, 0.147, 0.9166, 0.2056, 0.9166, 0.2056, 0.9785, 0.147, 0.9785, 0.698, 0.5408, 0.6392, 0.5408, 0.633, 0.384, 0.7362, 0.384, 0.6416, 0.8177, 0.7362, 0.8165, 0.7362, 0.9409, 0.633, 0.9422, 0.3416, 0.173, 0.2799, 0.1662, 0.2725, 0.006433, 0.3969, 0.01497, 0.8437, 0.8638, 0.7849, 0.862, 0.7491, 0.6956, 0.8437, 0.6985, 0.3794, 0.7006, 0.3174, 0.7028, 0.2725, 0.5439, 0.3975, 0.5439])
_ca = me_cube.color_attributes.new('Attribute', 'BYTE_COLOR', 'CORNER')
_ca.data.foreach_set('color', [1.0, 1.0, 1.0, 1.0, 1.0, 1.0, 1.0, 1.0, 1.0, 1.0, 1.0, 1.0, 1.0, 1.0, 1.0, 1.0, 1.0, 1.0, 1.0, 1.0, 1.0, 1.0, 1.0, 1.0, 1.0, 1.0, 1.0, 1.0, 1.0, 1.0, 1.0, 1.0, 1.0, 1.0, 1.0, 1.0, 1.0, 1.0, 1.0, 1.0, 1.0, 1.0, 1.0, 1.0, 1.0, 1.0, 1.0, 1.0, 1.0, 1.0, 1.0, 1.0, 1.0, 1.0, 1.0, 1.0, 1.0, 1.0, 1.0, 1.0, 1.0, 1.0, 1.0, 1.0, 1.0, 1.0, 1.0, 1.0, 1.0, 1.0, 1.0, 1.0, 1.0, 1.0, 1.0, 1.0, 1.0, 1.0, 1.0, 1.0, 1.0, 1.0, 1.0, 1.0, 1.0, 1.0, 1.0, 1.0, 1.0, 1.0, 1.0, 1.0, 1.0, 1.0, 1.0, 1.0, 1.0, 1.0, 1.0, 1.0, 1.0, 1.0, 1.0, 1.0, 1.0, 1.0, 1.0, 1.0, 1.0, 1.0, 1.0, 1.0, 1.0, 1.0, 1.0, 1.0, 1.0, 1.0, 1.0, 1.0, 1.0, 1.0, 1.0, 1.0, 1.0, 1.0, 1.0, 1.0, 1.0, 1.0, 1.0, 1.0, 1.0, 1.0, 1.0, 1.0, 1.0, 1.0, 1.0, 1.0, 1.0, 1.0, 1.0, 1.0, 1.0, 1.0, 1.0, 1.0, 1.0, 1.0, 1.0, 1.0, 1.0, 1.0, 1.0, 1.0, 1.0, 1.0, 1.0, 1.0, 1.0, 1.0, 1.0, 1.0, 1.0, 1.0, 1.0, 1.0, 1.0, 1.0, 1.0, 1.0, 1.0, 1.0, 1.0, 1.0, 1.0, 1.0, 1.0, 1.0, 1.0, 1.0, 1.0, 1.0, 1.0, 1.0, 1.0, 1.0, 1.0, 1.0, 1.0, 1.0, 1.0, 1.0, 1.0, 1.0, 1.0, 1.0, 1.0, 1.0, 1.0, 1.0, 1.0, 1.0, 1.0, 1.0, 1.0, 1.0, 1.0, 1.0, 1.0, 1.0, 1.0, 1.0, 1.0, 1.0, 1.0, 1.0, 1.0, 1.0, 1.0, 1.0, 1.0, 1.0])
me_cube.materials.append(mat_mask)
me_cube.use_mirror_x = True
me_cube.update()
me_cube_002 = bpy.data.meshes.new('Cube.002')
me_cube_002.from_pydata([(0.1655, 6.96e-05, -0.8138), (0.1573, 0.06391, -0.7549), (0.2162, 0.02193, -0.8319), (0.2037, 0.09018, -0.7778), (0.1721, -0.0248, -0.8149), (0.17, -0.02492, -0.7551), (0.2272, 0.007682, -0.8321), (0.2419, 0.01348, -0.7677), (0.1173, 0.1017, -0.6344), (0.2286, 0.1487, -0.6134), (0.2614, 0.02465, -0.5645), (0.1502, -0.02243, -0.5855), (0.169, 0.03089, -0.8004), (0.2117, 0.04646, -0.8124), (0.2316, 0.01193, -0.8084), (0.1697, -0.02448, -0.7938), (0.2035, 0.01647, -0.8274), (0.1908, 0.011, -0.8229), (0.1782, 0.005535, -0.8183), (0.1765, -0.03599, -0.8745), (0.1892, -0.02961, -0.8775), (0.1715, -0.01922, -0.8613), (0.1893, -0.02036, -0.8183), (0.2031, -0.01475, -0.8227), (0.2166, -0.002701, -0.8278), (0.2107, -0.008997, -0.8706), (0.2056, 0.007774, -0.8574), (0.2183, 0.01415, -0.8604), (0.2234, -0.002625, -0.8736), (0.2086, 0.008031, -0.8666), (0.2136, -0.00874, -0.8798), (0.2009, -0.01511, -0.8768), (0.1959, 0.00166, -0.8636), (0.1842, -0.01284, -0.8643), (0.2194, -0.0001877, -0.8048), (0.2045, -0.01145, -0.8006), (0.1888, -0.01855, -0.7967), (0.1748, 0.0229, -0.7976), (0.1871, 0.03075, -0.8025), (0.1994, 0.03861, -0.8075), (0.1922, -0.03053, -0.8777), (0.1872, -0.01376, -0.8645), (0.1999, -0.00739, -0.8675), (0.2049, -0.02416, -0.8807), (0.1621, 0.009448, -0.861), (0.1524, -0.0005657, -0.8651), (0.2054, 0.03232, -0.8567), (0.1959, 0.02161, -0.8588), (0.1715, 0.03295, -0.8741), (0.1838, 0.04062, -0.8751), (0.1498, 0.006455, -0.8771), (0.1594, 0.01647, -0.873), (0.1946, 0.02506, -0.8725), (0.177, 0.02611, -0.863), (0.1893, 0.03377, -0.8639), (0.2041, 0.03576, -0.8704), (0.1696, 0.03304, -0.8713), (0.1744, 0.02546, -0.8604), (0.1609, 0.0222, -0.8754), (0.1657, 0.01462, -0.8645), (0.157, 0.0003429, -0.755), (0.1688, -0.001469, -0.7924), (0.1639, 0.02205, -0.816), (0.1352, 0.02314, -0.8148), (0.1352, 0.008072, -0.8156), (0.1579, -0.004366, -0.8233), (0.1657, 0.006447, -0.866), (0.1578, 0.01401, -0.8624), (0.1504, 0.004373, -0.8591), (0.157, -0.001521, -0.8678)], [], [(16, 26, 25, 24), (13, 3, 7, 14), (4, 19, 20, 22), (20, 51, 44, 33), (7, 3, 9, 10), (21, 45, 50, 19), (26, 47, 52, 25), (27, 46, 47, 26), (1, 60, 5, 11, 8), (4, 15, 61, 0), (22, 36, 15, 4), (2, 13, 14, 6), (16, 39, 13, 2), (0, 12, 37, 18), (18, 37, 38, 17), (17, 38, 39, 16), (6, 14, 34, 24), (24, 34, 35, 23), (23, 35, 36, 22), (25, 52, 55, 28), (29, 54, 53, 32), (3, 1, 8, 9), (41, 59, 58, 40), (40, 58, 56, 43), (5, 7, 10, 11), (32, 53, 48, 31), (10, 9, 8, 11), (28, 55, 46, 27), (30, 49, 54, 29), (42, 57, 59, 41), (24, 25, 28, 6), (6, 28, 27, 2), (14, 7, 5, 15, 36, 35, 34), (19, 50, 51, 20), (43, 56, 57, 42), (12, 1, 3, 13, 39, 38, 37), (31, 48, 49, 30), (44, 51, 50, 45), (46, 55, 52, 47), (54, 49, 48, 53), (57, 56, 58, 59), (22, 20, 33, 18), (18, 33, 21, 0), (17, 42, 41, 18), (0, 21, 19, 4), (18, 41, 40, 22), (16, 29, 32, 17), (23, 43, 42, 17), (22, 40, 43, 23), (17, 32, 31, 23), (24, 30, 29, 16), (2, 27, 26, 16), (23, 31, 30, 24), (33, 44, 45, 21), (1, 12, 62, 63), (64, 63, 67, 68), (61, 60, 64, 65), (12, 61, 65, 62), (60, 1, 63, 64), (69, 68, 67, 66), (65, 64, 68, 69), (63, 62, 66, 67), (62, 65, 69, 66), (15, 5, 60, 61), (0, 61, 12)])
me_cube_002.polygons.foreach_set('use_smooth', [True] * 65)
_k = {(9, 10): 1.0, (8, 11): 1.0, (8, 9): 1.0, (10, 11): 1.0}
me_cube_002.attributes.new('crease_edge', 'FLOAT', 'EDGE').data.foreach_set('value', [_k.get((min(e.vertices), max(e.vertices)), 0.0) for e in me_cube_002.edges])
_uv = me_cube_002.uv_layers.new(name='UVMap')
_uv.uv.foreach_set('vector', [0.2341, 0.9547, 0.2293, 0.9747, 0.2184, 0.984, 0.2193, 0.9555, 0.685, 0.7622, 0.6576, 0.7378, 0.7138, 0.7326, 0.7111, 0.7599, 0.08203, 0.8173, 0.08541, 0.8566, 0.07625, 0.8591, 0.071, 0.8204, 0.134, 0.8383, 0.09828, 0.8383, 0.1027, 0.8304, 0.1222, 0.8302, 0.7138, 0.7326, 0.6576, 0.7378, 0.633, 0.6258, 0.7162, 0.5992, 0.4907, 0.8336, 0.5068, 0.8308, 0.5141, 0.8364, 0.4831, 0.8457, 0.2293, 0.9747, 0.2402, 0.9752, 0.2431, 0.984, 0.2184, 0.984, 0.8657, 0.8438, 0.8657, 0.8583, 0.8566, 0.8563, 0.8565, 0.8451, 0.5165, 0.7489, 0.481, 0.7635, 0.4636, 0.7699, 0.4312, 0.6648, 0.5201, 0.6648, 0.4768, 0.8066, 0.4728, 0.7935, 0.4856, 0.7873, 0.4922, 0.7999, 0.071, 0.8204, 0.06991, 0.8062, 0.08253, 0.8034, 0.08203, 0.8173, 0.7004, 0.7759, 0.685, 0.7622, 0.7111, 0.7599, 0.7119, 0.7759, 0.8492, 0.1706, 0.8492, 0.1517, 0.8591, 0.1516, 0.8587, 0.1711, 0.8208, 0.169, 0.8284, 0.1504, 0.8294, 0.1519, 0.8303, 0.1695, 0.8303, 0.1695, 0.8294, 0.1519, 0.8393, 0.1518, 0.8398, 0.1701, 0.8398, 0.1701, 0.8393, 0.1518, 0.8492, 0.1517, 0.8492, 0.1706, 0.04089, 0.8307, 0.03616, 0.8154, 0.04691, 0.8127, 0.05012, 0.8276, 0.05012, 0.8276, 0.04691, 0.8127, 0.05889, 0.8094, 0.06157, 0.8238, 0.06157, 0.8238, 0.05889, 0.8094, 0.06991, 0.8062, 0.071, 0.8204, 0.4555, 0.9814, 0.4568, 0.9698, 0.4654, 0.9661, 0.4649, 0.9822, 0.7085, 0.955, 0.7089, 0.976, 0.6994, 0.9769, 0.6994, 0.9568, 0.8599, 0.1167, 0.8226, 0.1135, 0.7894, 0.03409, 0.8626, 0.006433, 0.9057, 0.03451, 0.9067, 0.01202, 0.9141, 0.006433, 0.9141, 0.04613, 0.7217, 0.9805, 0.7224, 0.9589, 0.731, 0.955, 0.731, 0.9825, 0.08116, 0.7782, 0.02837, 0.7895, 0.006433, 0.6579, 0.08541, 0.6665, 0.9537, 0.03135, 0.9539, 0.01187, 0.9613, 0.006433, 0.9623, 0.04282, 0.9675, 0.8815, 0.9675, 0.9666, 0.8891, 0.9564, 0.8891, 0.8712, 0.7162, 0.8037, 0.6882, 0.8009, 0.6908, 0.7922, 0.7051, 0.7946, 0.9443, 0.2686, 0.9443, 0.2309, 0.952, 0.236, 0.9524, 0.2567, 0.699, 0.327, 0.6985, 0.354, 0.6897, 0.3519, 0.6899, 0.3286, 0.05012, 0.8276, 0.0571, 0.8553, 0.04795, 0.8578, 0.04089, 0.8307, 0.7119, 0.7759, 0.7162, 0.8037, 0.7051, 0.7946, 0.7004, 0.7759, 0.03616, 0.8154, 0.02837, 0.7895, 0.08116, 0.7782, 0.08253, 0.8034, 0.06991, 0.8062, 0.05889, 0.8094, 0.04691, 0.8127, 0.5006, 0.978, 0.5009, 0.9628, 0.5098, 0.9597, 0.5098, 0.9804, 0.5468, 0.9796, 0.5468, 0.9355, 0.5546, 0.9405, 0.5542, 0.9673, 0.8284, 0.1504, 0.8226, 0.1135, 0.8599, 0.1167, 0.8591, 0.1516, 0.8492, 0.1517, 0.8393, 0.1518, 0.8294, 0.1519, 0.4785, 0.9798, 0.4783, 0.9597, 0.4878, 0.96, 0.4878, 0.9817, 0.509, 0.8264, 0.5164, 0.832, 0.5141, 0.8364, 0.5068, 0.8308, 0.4641, 0.9597, 0.4654, 0.9661, 0.4568, 0.9698, 0.4555, 0.9633, 0.7089, 0.976, 0.7088, 0.982, 0.6994, 0.983, 0.6994, 0.9769, 0.6985, 0.354, 0.699, 0.3602, 0.6902, 0.358, 0.6897, 0.3519, 0.1263, 0.8001, 0.134, 0.8383, 0.1222, 0.8302, 0.1079, 0.8011, 0.8303, 0.1695, 0.8366, 0.2012, 0.8271, 0.2018, 0.8208, 0.169, 0.8398, 0.1701, 0.8476, 0.201, 0.8381, 0.2017, 0.8303, 0.1695, 0.4922, 0.7999, 0.4907, 0.8336, 0.4831, 0.8457, 0.4768, 0.8066, 0.876, 0.01981, 0.9057, 0.03451, 0.9141, 0.04613, 0.8755, 0.03824, 0.8492, 0.1706, 0.8564, 0.195, 0.8469, 0.1956, 0.8398, 0.1701, 0.5834, 0.9691, 0.5468, 0.9796, 0.5542, 0.9673, 0.5811, 0.9506, 0.071, 0.8204, 0.07487, 0.8594, 0.06572, 0.8619, 0.06157, 0.8238, 0.9273, 0.02421, 0.9537, 0.03135, 0.9623, 0.04282, 0.9269, 0.04282, 0.9782, 0.2637, 0.9443, 0.2686, 0.9524, 0.2567, 0.9771, 0.2487, 0.8587, 0.1711, 0.8626, 0.1895, 0.8531, 0.1901, 0.8492, 0.1706, 0.06157, 0.8238, 0.06485, 0.859, 0.0557, 0.8614, 0.05012, 0.8276, 0.5316, 0.9597, 0.5318, 0.9801, 0.5227, 0.9801, 0.5228, 0.9626, 0.8226, 0.1135, 0.8284, 0.1504, 0.8257, 0.162, 0.8091, 0.1607, 0.8055, 0.1667, 0.8091, 0.1607, 0.8276, 0.19, 0.8204, 0.1917, 0.9695, 0.7271, 0.9814, 0.7046, 0.9814, 0.7445, 0.9715, 0.7482, 0.6672, 0.955, 0.6865, 0.955, 0.6813, 0.9756, 0.6689, 0.9665, 0.481, 0.7635, 0.5165, 0.7489, 0.5128, 0.7938, 0.5046, 0.7978, 0.8242, 0.1986, 0.8204, 0.1917, 0.8276, 0.19, 0.8309, 0.1948, 0.9695, 0.768, 0.9814, 0.7611, 0.9814, 0.7895, 0.9775, 0.796, 0.8091, 0.1607, 0.8257, 0.162, 0.8309, 0.1948, 0.8276, 0.19, 0.9695, 0.8088, 0.9807, 0.816, 0.9767, 0.8446, 0.9695, 0.8424, 0.4728, 0.7935, 0.4636, 0.7699, 0.481, 0.7635, 0.4856, 0.7873, 0.4922, 0.7999, 0.4856, 0.7873, 0.5055, 0.7848])
me_cube_002.materials.append(mat_mask)
me_cube_002.update()
me_plane = bpy.data.meshes.new('Plane')
me_plane.from_pydata([(0.05785, -0.06569, -0.1282), (0.0, -0.1307, -0.07568), (0.03528, -0.11, -0.128), (0.0, -0.1084, -0.1352), (0.0, -0.06672, -0.1295), (0.0, -0.105, -0.02736)], [], [(0, 5, 1, 2), (4, 5, 0), (3, 2, 1), (4, 0, 2, 3)])
_uv = me_plane.uv_layers.new(name='UVMap')
_uv.uv.foreach_set('vector', [0.3974, 0.4238, 0.3974, 0.3436, 0.4267, 0.3641, 0.4255, 0.4076, 0.3442, 0.9504, 0.3452, 0.8791, 0.382, 0.9504, 0.418, 0.9207, 0.3949, 0.9159, 0.418, 0.8791, 0.9454, 0.3192, 0.9443, 0.2814, 0.9734, 0.2958, 0.9727, 0.3192])
me_plane.materials.append(mat_mask)
me_plane.update()
me_cube_003 = bpy.data.meshes.new('Cube.003')
me_cube_003.from_pydata([(0.05678, -0.08951, -0.09687), (0.07946, -0.03828, -0.1021), (0.08162, -0.01948, -0.2054), (0.09748, 0.01709, -0.1669), (0.1138, 0.08058, -0.1356), (0.07812, 0.1163, -0.1758), (0.0, 0.135, -0.1905), (0.0, 0.1366, -0.2284), (0.1536, 0.0476, -0.1403), (0.1079, 0.1163, -0.1976), (0.0, -0.1136, -0.112), (0.0, -0.115, -0.0796)], [], [(1, 0, 2, 3), (4, 3, 2, 8), (0, 1, 11, 10), (5, 4, 8, 9), (6, 5, 9, 7)])
me_cube_003.polygons.foreach_set('use_smooth', [True] * 5)
_uv = me_cube_003.uv_layers.new(name='UVMap')
_uv.uv.foreach_set('vector', [0.8314, 0.9001, 0.8597, 0.8767, 0.8597, 0.9627, 0.824, 0.9566, 0.4284, 0.2482, 0.4264, 0.2952, 0.4284, 0.3307, 0.3974, 0.2604, 0.2457, 0.6301, 0.2597, 0.6047, 0.2597, 0.6633, 0.2517, 0.671, 0.1125, 0.7266, 0.09828, 0.6872, 0.1115, 0.6579, 0.1341, 0.7163, 0.09828, 0.7772, 0.1125, 0.7266, 0.1341, 0.7163, 0.1203, 0.7873])
me_cube_003.materials.append(mat_mask)
me_cube_003.use_mirror_x = True
me_cube_003.update()
me_cube_005 = bpy.data.meshes.new('Cube.005')
me_cube_005.from_pydata([(0.04979, -0.08631, -0.1089), (0.04633, -0.08522, 0.01096), (0.07137, -0.004003, -0.08263), (0.04698, -0.06738, 0.05285), (0.0, -0.07049, 0.07493), (0.0, -0.09689, 0.008837), (0.07277, -0.03159, -0.02647), (0.05122, -0.07424, -0.046), (0.0, -0.1158, -0.04842), (0.0, 0.05891, 0.08965), (0.0, -0.08162, -0.126), (0.05691, -0.0821, 0.01523), (0.0622, -0.06929, -0.05555), (0.006961, -0.09386, 8.815e-05), (0.009057, -0.08802, -0.005137), (0.008187, -0.1059, -0.04081), (0.01, -0.09733, -0.03671), (0.04054, -0.08068, 0.005982), (0.04322, -0.07287, -0.04071), (0.0, -0.009059, 0.1093), (0.06244, -0.005955, 0.08717), (0.0918, 0.02307, 0.000846), (0.08135, 0.05201, -0.07066), (0.05922, -0.01668, -0.1956), (0.03963, 0.06062, 0.07086), (0.06839, 0.08666, -0.003405), (0.05345, 0.1006, -0.06073), (0.0, 0.1193, -0.07544), (0.0, 0.1023, 0.02749), (0.08173, 0.008514, -0.1793), (0.2209, 0.07389, -0.408), (0.1622, 0.01244, -0.422), (0.09804, 0.072, -0.1479), (0.0, -0.04615, -0.222), (0.07812, 0.1163, -0.1758), (0.0, 0.135, -0.1905), (0.1151, -0.08638, -0.3318), (0.148, -0.03491, -0.272), (0.0, -0.008974, -0.2689), (0.0, 0.1028, -0.1948), (0.2036, 0.03874, -0.1842), (0.0, -0.08438, -0.3631), (0.1479, 0.1206, -0.271), (0.0, 0.1566, -0.288), (0.1487, 0.1075, -0.4078), (0.0, 0.1366, -0.2284), (0.1536, 0.0476, -0.1403), (0.1079, 0.1163, -0.1976), (0.104, -0.02227, -0.2152), (0.07369, -0.06881, -0.232), (0.0, -0.09551, -0.2798), (0.1735, 0.1009, -0.2272), (0.1788, -0.01425, -0.22), (0.2263, 0.05741, -0.3199), (0.0964, -0.06264, -0.435), (0.0, -0.07915, -0.4452), (0.06065, -0.05275, -0.5784), (0.0, -0.0789, -0.5889), (0.1228, -0.006917, -0.4287), (0.09905, 0.1054, -0.4314), (0.0, 0.1232, -0.4153), (0.118, 0.007655, -0.5581), (0.1486, 0.01654, -0.6876), (0.1682, 0.01962, -0.8314), (0.1303, 0.04336, -1.054), (0.1125, 0.04502, -1.147), (0.1224, 0.0488, -1.247), (0.09712, -0.05926, -0.6991), (0.0997, -0.08079, -0.8259), (0.06594, -0.05366, -1.049), (0.05123, -0.005053, -1.154), (0.04913, 0.005309, -1.253), (0.0, -0.08379, -0.7778), (0.0, -0.0137, -0.8196), (0.02753, 0.1005, -0.839), (0.0, 0.137, -0.8057), (0.0, 0.1563, -0.7267), (0.0, 0.09574, -0.5607), (0.142, 0.1603, -0.7133), (0.1389, 0.1227, -0.8349), (0.01947, 0.1038, -1.039), (0.08297, 0.0991, -0.5579), (0.07119, 0.1038, -1.036), (0.06509, 0.1348, -1.135), (0.06397, 0.1476, -1.247), (0.01995, 0.1127, -1.138), (0.01573, 0.1366, -1.25), (-0.001208, 0.01096, -1.053), (0.001208, 0.02454, -1.15), (0.001315, 0.02765, -1.249), (0.03503, -0.04765, -0.7688), (0.01344, -0.01946, -1.052), (0.03478, -0.05279, -0.8239), (0.1401, 0.04291, -0.4239), (0.1601, 0.09378, -0.7009), (0.1309, 0.0571, -0.5588), (0.1601, 0.06819, -0.8286), (0.1017, 0.07545, -1.047), (0.1128, 0.09544, -1.144), (0.1164, 0.105, -1.248), (0.1381, 0.03796, -0.3229), (0.1168, 0.0595, -0.424), (0.07099, 0.1365, -0.8183), (0.04082, 0.09742, -0.5597), (0.06943, 0.1612, -0.7117), (0.221, 0.0971, -0.511), (0.1723, 0.03265, -0.5039), (0.163, 0.1284, -0.5166), (0.1288, 0.07935, -0.5181), (0.2362, 0.08603, -0.579), (0.179, 0.01319, -0.5713), (0.1684, 0.1223, -0.5857), (0.1293, 0.06641, -0.5874), (0.1968, 0.03371, -0.415), (0.2084, 0.05326, -0.5063), (0.2193, 0.038, -0.574), (0.1939, 0.1015, -0.4123), (0.2012, 0.1236, -0.5182), (0.2115, 0.115, -0.5868), (0.1354, 0.05721, -0.6335), (0.1821, 0.007198, -0.6183), (0.2351, 0.0759, -0.6257), (0.1721, 0.1097, -0.6318), (0.2203, 0.02994, -0.6208), (0.2128, 0.1037, -0.6332)], [], [(3, 6, 21, 20), (6, 3, 11, 12), (3, 4, 5, 11), (1, 13, 14, 17), (2, 6, 12, 0), (6, 2, 22, 21), (8, 0, 12), (0, 8, 10), (0, 10, 33, 23), (13, 1, 11, 5), (1, 7, 12, 11), (15, 13, 5, 8), (7, 15, 8, 12), (18, 17, 14, 16), (13, 15, 16, 14), (15, 7, 18, 16), (7, 1, 17, 18), (26, 22, 32, 34), (20, 21, 25, 24), (4, 3, 20, 19), (27, 26, 34, 35), (28, 9, 24, 25), (27, 28, 25, 26), (19, 20, 24, 9), (21, 22, 26, 25), (45, 47, 42, 43), (47, 46, 51, 42), (48, 49, 36, 37), (2, 0, 23, 29), (22, 2, 29, 32), (37, 38, 41, 36), (40, 51, 42, 43, 39), (37, 52, 40, 39, 38), (49, 50, 41, 36), (46, 48, 37, 52), (40, 52, 53), (116, 51, 53, 30), (32, 29, 48, 46), (23, 33, 50, 49), (29, 23, 49, 48), (34, 32, 46, 47), (35, 34, 47, 45), (36, 41, 55, 54), (52, 37, 31, 113), (51, 46, 40), (53, 51, 40), (52, 40, 46), (54, 55, 57, 56), (59, 60, 43, 42), (54, 58, 37, 36), (56, 61, 58, 54), (62, 61, 56, 67), (63, 62, 67, 68), (64, 63, 68, 69), (65, 64, 69, 70), (66, 65, 70, 71), (57, 72, 67, 56), (93, 58, 61, 95), (59, 81, 103, 60), (77, 103, 104, 76), (95, 94, 78, 81), (72, 90, 67), (68, 67, 90, 92), (79, 102, 104, 78), (96, 79, 78, 94), (97, 82, 79, 96), (98, 83, 82, 97), (99, 84, 83, 98), (74, 102, 79), (80, 74, 79, 82), (83, 85, 80, 82), (84, 86, 85, 83), (74, 73, 75), (69, 68, 92, 91), (70, 69, 91, 88), (71, 70, 88, 89), (73, 74, 80, 87), (85, 88, 87, 80), (86, 89, 88, 85), (93, 100, 37, 58), (92, 90, 73), (88, 91, 87), (90, 72, 73), (91, 92, 73, 87), (101, 100, 42, 44), (31, 37, 100, 101), (59, 42, 100, 93), (66, 99, 98, 65), (65, 98, 97, 64), (64, 97, 96, 63), (63, 96, 94, 62), (61, 62, 94, 95), (59, 93, 95, 81), (31, 101, 108, 106), (102, 74, 75), (103, 77, 60), (102, 75, 76, 104), (103, 81, 78, 104), (116, 30, 105, 117), (101, 44, 107, 108), (113, 31, 106, 114), (114, 106, 110, 115), (106, 108, 112, 110), (117, 105, 109, 118), (108, 107, 111, 112), (105, 114, 115, 109), (30, 113, 114, 105), (107, 117, 118, 111), (44, 116, 117, 107), (44, 42, 51, 116), (53, 52, 113, 30), (111, 118, 124, 122), (109, 115, 123, 121), (115, 110, 120, 123), (112, 111, 122, 119), (118, 109, 121, 124), (110, 112, 119, 120)])
me_cube_005.polygons.foreach_set('use_smooth', [True] * 117)
me_cube_005.polygons.foreach_set('material_index', [0, 0, 0, 0, 0, 0, 0, 0, 0, 0, 0, 0, 0, 1, 0, 0, 0, 0, 0, 0, 0, 0, 0, 0, 0, 0, 0, 0, 0, 0, 0, 0, 0, 0, 0, 0, 0, 0, 0, 0, 0, 0, 0, 0, 0, 0, 0, 0, 0, 0, 0, 0, 0, 0, 0, 0, 0, 0, 0, 0, 0, 0, 0, 0, 0, 0, 0, 0, 0, 0, 0, 0, 0, 0, 0, 0, 0, 0, 0, 0, 0, 0, 0, 0, 0, 0, 0, 0, 0, 0, 0, 0, 0, 0, 0, 0, 0, 0, 0, 0, 0, 0, 0, 0, 0, 0, 0, 0, 0, 0, 0, 0, 0, 0, 0, 0, 0])
_k = {(14, 16): 0.73746, (14, 17): 0.73746, (17, 18): 0.73746, (16, 18): 0.73746}
me_cube_005.attributes.new('crease_edge', 'FLOAT', 'EDGE').data.foreach_set('value', [_k.get((min(e.vertices), max(e.vertices)), 0.0) for e in me_cube_005.edges])
_uv = me_cube_005.uv_layers.new(name='UVMap')
_uv.uv.foreach_set('vector', [0.1983, 0.421, 0.1858, 0.479, 0.147, 0.4729, 0.1565, 0.4112, 0.1858, 0.479, 0.1983, 0.421, 0.2083, 0.443, 0.2134, 0.4899, 0.1983, 0.421, 0.2149, 0.4021, 0.2399, 0.439, 0.2083, 0.443, 0.2149, 0.4441, 0.2373, 0.4457, 0.2346, 0.4501, 0.2161, 0.4474, 0.184, 0.5186, 0.1858, 0.479, 0.2134, 0.4899, 0.2367, 0.5192, 0.1858, 0.479, 0.184, 0.5186, 0.1512, 0.5214, 0.147, 0.4729, 0.2597, 0.4717, 0.2367, 0.5192, 0.2134, 0.4899, 0.3886, 0.8338, 0.4129, 0.7961, 0.4129, 0.85, 0.2367, 0.5192, 0.2582, 0.5259, 0.2597, 0.5919, 0.2164, 0.5859, 0.2373, 0.4457, 0.2149, 0.4441, 0.2083, 0.443, 0.2399, 0.439, 0.2149, 0.4441, 0.2185, 0.482, 0.2134, 0.4899, 0.2083, 0.443, 0.2502, 0.4694, 0.2373, 0.4457, 0.2399, 0.439, 0.2597, 0.4717, 0.2185, 0.482, 0.2502, 0.4694, 0.2597, 0.4717, 0.2134, 0.4899, 0.9443, 0.3631, 0.9443, 0.332, 0.9623, 0.3371, 0.9698, 0.3566, 0.2373, 0.4457, 0.2502, 0.4694, 0.2446, 0.4684, 0.2346, 0.4501, 0.2502, 0.4694, 0.2185, 0.482, 0.2201, 0.4782, 0.2446, 0.4684, 0.4104, 0.6719, 0.4104, 0.6341, 0.415, 0.6376, 0.4152, 0.6685, 0.1831, 0.7342, 0.2135, 0.7322, 0.2213, 0.7849, 0.1986, 0.81, 0.2111, 0.6217, 0.2244, 0.6824, 0.1932, 0.6964, 0.18, 0.6438, 0.2149, 0.4021, 0.1983, 0.421, 0.1565, 0.4112, 0.1795, 0.3909, 0.147, 0.7447, 0.1831, 0.7342, 0.1986, 0.81, 0.1479, 0.8195, 0.147, 0.6773, 0.1561, 0.6301, 0.18, 0.6438, 0.1932, 0.6964, 0.147, 0.7447, 0.147, 0.6773, 0.1932, 0.6964, 0.1831, 0.7342, 0.174, 0.6047, 0.2111, 0.6217, 0.18, 0.6438, 0.1561, 0.6301, 0.2244, 0.6824, 0.2135, 0.7322, 0.1831, 0.7342, 0.1932, 0.6964, 0.8417, 0.3635, 0.8311, 0.2938, 0.8821, 0.2737, 0.8821, 0.3711, 0.8311, 0.2938, 0.7894, 0.2452, 0.8544, 0.2518, 0.8821, 0.2737, 0.9751, 0.4572, 0.9852, 0.4934, 0.9385, 0.5368, 0.9385, 0.4658, 0.184, 0.5186, 0.2367, 0.5192, 0.2164, 0.5859, 0.1921, 0.5821, 0.1512, 0.5214, 0.184, 0.5186, 0.1921, 0.5821, 0.1495, 0.5746, 0.3213, 0.7354, 0.3291, 0.822, 0.2725, 0.7761, 0.2876, 0.7157, 0.8891, 0.7046, 0.924, 0.7403, 0.9526, 0.7611, 0.9566, 0.8583, 0.8891, 0.8426, 0.3213, 0.7354, 0.3528, 0.7272, 0.3728, 0.7354, 0.3728, 0.8662, 0.3291, 0.822, 0.7696, 0.9068, 0.8044, 0.923, 0.8111, 0.9767, 0.7491, 0.982, 0.9865, 0.384, 0.9751, 0.4572, 0.9385, 0.4658, 0.9551, 0.4277, 0.5518, 0.384, 0.5918, 0.4008, 0.5468, 0.4743, 0.7421, 0.1579, 0.7353, 0.03995, 0.7765, 0.09665, 0.7661, 0.1537, 0.6769, 0.3288, 0.6607, 0.3466, 0.6382, 0.3707, 0.6382, 0.327, 0.789, 0.8767, 0.8111, 0.8831, 0.8044, 0.923, 0.7696, 0.9068, 0.9907, 0.4403, 0.9934, 0.4647, 0.9852, 0.4934, 0.9751, 0.4572, 0.8142, 0.3105, 0.7919, 0.285, 0.7894, 0.2452, 0.8311, 0.2938, 0.8177, 0.362, 0.8142, 0.3105, 0.8311, 0.2938, 0.8417, 0.3635, 0.09834, 0.03647, 0.1485, 0.05395, 0.1324, 0.1111, 0.08276, 0.1084, 0.5918, 0.4008, 0.6202, 0.4311, 0.6061, 0.5332, 0.5804, 0.5321, 0.8544, 0.2518, 0.7894, 0.2452, 0.8209, 0.2147, 0.7765, 0.09665, 0.7353, 0.03995, 0.7724, 0.006433, 0.9551, 0.4277, 0.9547, 0.3843, 0.9865, 0.384, 0.08276, 0.1084, 0.1324, 0.1111, 0.1441, 0.2043, 0.1047, 0.2013, 0.3454, 0.3416, 0.2822, 0.3262, 0.2725, 0.2524, 0.3697, 0.2482, 0.08276, 0.1084, 0.04364, 0.1098, 0.034, 0.006433, 0.09834, 0.03647, 0.1047, 0.2013, 0.04904, 0.1947, 0.04364, 0.1098, 0.08276, 0.1084, 0.02634, 0.2812, 0.04904, 0.1947, 0.1047, 0.2013, 0.1024, 0.2799, 0.1614, 0.1001, 0.1695, 0.006433, 0.2452, 0.01331, 0.2564, 0.09539, 0.1841, 0.248, 0.1614, 0.1001, 0.2564, 0.09539, 0.2597, 0.2428, 0.1918, 0.3086, 0.1841, 0.248, 0.2597, 0.2428, 0.2428, 0.3128, 0.1869, 0.374, 0.1918, 0.3086, 0.2428, 0.3128, 0.2396, 0.378, 0.1441, 0.2043, 0.1485, 0.2835, 0.1024, 0.2799, 0.1047, 0.2013, 0.01897, 0.1109, 0.04364, 0.1098, 0.04904, 0.1947, 0.02686, 0.1992, 0.3454, 0.3416, 0.3378, 0.4183, 0.3135, 0.4155, 0.2822, 0.3262, 0.2901, 0.4123, 0.3135, 0.4155, 0.3067, 0.5271, 0.2725, 0.5266, 0.3675, 0.4141, 0.3846, 0.5133, 0.3547, 0.531, 0.3378, 0.4183, 0.1485, 0.2835, 0.1285, 0.3244, 0.1024, 0.2799, 0.5468, 0.08721, 0.5624, 0.006433, 0.596, 0.05245, 0.5916, 0.08785, 0.5065, 0.09453, 0.4569, 0.08673, 0.4451, 0.02483, 0.4933, 0.02593, 0.5339, 0.0813, 0.5065, 0.09453, 0.4933, 0.02593, 0.5221, 0.006434, 0.5055, 0.2159, 0.4791, 0.2131, 0.5065, 0.09453, 0.5339, 0.0813, 0.51, 0.2807, 0.4706, 0.2806, 0.4791, 0.2131, 0.5055, 0.2159, 0.5133, 0.3475, 0.4705, 0.3523, 0.4706, 0.2806, 0.51, 0.2807, 0.006433, 0.945, 0.05055, 0.928, 0.07577, 0.9708, 0.4487, 0.2125, 0.447, 0.08724, 0.5065, 0.09453, 0.4791, 0.2131, 0.4706, 0.2806, 0.4502, 0.2756, 0.4487, 0.2125, 0.4791, 0.2131, 0.4705, 0.3523, 0.4451, 0.3497, 0.4502, 0.2756, 0.4706, 0.2806, 0.4186, 0.4666, 0.3974, 0.5282, 0.3974, 0.4367, 0.565, 0.2344, 0.5468, 0.08721, 0.5916, 0.08785, 0.6057, 0.2383, 0.5873, 0.3058, 0.565, 0.2344, 0.6057, 0.2383, 0.6251, 0.3055, 0.5881, 0.3711, 0.5873, 0.3058, 0.6251, 0.3055, 0.6219, 0.3698, 0.4451, 0.3652, 0.5201, 0.383, 0.5108, 0.5136, 0.449, 0.5181, 0.5118, 0.5781, 0.4533, 0.5822, 0.449, 0.5181, 0.5108, 0.5136, 0.5201, 0.6519, 0.4506, 0.6466, 0.4533, 0.5822, 0.5118, 0.5781, 0.01897, 0.1109, 0.006433, 0.0454, 0.034, 0.006433, 0.04364, 0.1098, 0.5916, 0.08785, 0.596, 0.05245, 0.6253, 0.08796, 0.6251, 0.3055, 0.6057, 0.2383, 0.6253, 0.2412, 0.4104, 0.5802, 0.4314, 0.5439, 0.4314, 0.6212, 0.6057, 0.2383, 0.5916, 0.08785, 0.6253, 0.08796, 0.6253, 0.2412, 0.5512, 0.7842, 0.5468, 0.7181, 0.6011, 0.6867, 0.5886, 0.7757, 0.8319, 0.4845, 0.8198, 0.384, 0.8544, 0.4202, 0.8742, 0.4862, 0.2184, 0.9418, 0.2184, 0.8324, 0.254, 0.8753, 0.2409, 0.9407, 0.1869, 0.374, 0.1614, 0.3764, 0.1665, 0.3083, 0.1918, 0.3086, 0.772, 0.6739, 0.7587, 0.6828, 0.7491, 0.6185, 0.7751, 0.6166, 0.7751, 0.6166, 0.7491, 0.6185, 0.7668, 0.4821, 0.807, 0.4737, 0.807, 0.4737, 0.7668, 0.4821, 0.7491, 0.4084, 0.7838, 0.384, 0.131, 0.8748, 0.131, 0.9708, 0.08864, 0.9738, 0.1118, 0.8759, 0.3454, 0.3416, 0.377, 0.3281, 0.3675, 0.4141, 0.3378, 0.4183, 0.8319, 0.4845, 0.8742, 0.4862, 0.8762, 0.5489, 0.8349, 0.5391, 0.05055, 0.928, 0.006433, 0.945, 0.006433, 0.9084, 0.3135, 0.4155, 0.2901, 0.4123, 0.2822, 0.3262, 0.05055, 0.928, 0.006433, 0.9084, 0.01947, 0.8748, 0.06679, 0.8828, 0.3135, 0.4155, 0.3378, 0.4183, 0.3547, 0.531, 0.3067, 0.5271, 0.7421, 0.1579, 0.7661, 0.1537, 0.7566, 0.2218, 0.737, 0.2284, 0.5512, 0.7842, 0.5886, 0.7757, 0.6011, 0.8477, 0.5629, 0.8465, 0.5804, 0.5321, 0.6061, 0.5332, 0.6002, 0.5885, 0.5752, 0.5934, 0.5752, 0.5934, 0.6002, 0.5885, 0.6138, 0.6302, 0.5849, 0.636, 0.8349, 0.5391, 0.8762, 0.5489, 0.8708, 0.5935, 0.8238, 0.5824, 0.737, 0.2284, 0.7566, 0.2218, 0.767, 0.2642, 0.7437, 0.271, 0.5629, 0.8465, 0.6011, 0.8477, 0.5963, 0.8928, 0.5528, 0.8914, 0.5488, 0.6013, 0.5752, 0.5934, 0.5849, 0.636, 0.5547, 0.6447, 0.5499, 0.5325, 0.5804, 0.5321, 0.5752, 0.5934, 0.5488, 0.6013, 0.7134, 0.2239, 0.737, 0.2284, 0.7437, 0.271, 0.7165, 0.2667, 0.7141, 0.1511, 0.7421, 0.1579, 0.737, 0.2284, 0.7134, 0.2239, 0.7141, 0.1511, 0.7134, 0.06764, 0.7353, 0.03995, 0.7421, 0.1579, 0.5468, 0.4743, 0.5918, 0.4008, 0.5804, 0.5321, 0.5499, 0.5325, 0.7165, 0.2667, 0.7437, 0.271, 0.7466, 0.2983, 0.7212, 0.2939, 0.5547, 0.6447, 0.5849, 0.636, 0.5932, 0.6655, 0.5649, 0.6738, 0.5849, 0.636, 0.6138, 0.6302, 0.6202, 0.6601, 0.5932, 0.6655, 0.5528, 0.8914, 0.5963, 0.8928, 0.588, 0.9227, 0.5472, 0.9214, 0.7437, 0.271, 0.767, 0.2642, 0.7681, 0.2916, 0.7466, 0.2983, 0.8238, 0.5824, 0.8708, 0.5935, 0.864, 0.6233, 0.8198, 0.6128])
me_cube_005.materials.append(mat_hazmatsuit)
me_cube_005.materials.append(mat_eyes)
me_cube_005.use_mirror_x = True
me_cube_005.update()
me_circle = bpy.data.meshes.new('Circle')
me_circle.from_pydata([(0.0, 0.8495, 5.606e-10), (-0.7357, 0.4248, 5.606e-10), (-0.7357, -0.4248, 5.606e-10), (0.0, -0.8495, 5.606e-10), (0.7357, -0.4248, 5.606e-10), (0.7357, 0.4248, 5.606e-10), (0.0, 1.204, -7.6e-10), (-1.043, 0.602, -7.6e-10), (-1.043, -0.602, -7.6e-10), (0.0, -1.204, -7.6e-10), (1.043, -0.602, -7.6e-10), (1.043, 0.602, -7.6e-10), (0.0, -1.703, -7.6e-10), (0.5213, -1.402, -7.6e-10), (-0.5213, -1.402, -7.6e-10), (-0.5213, -1.117, -7.6e-10), (0.0, -1.418, -7.6e-10), (0.5213, -1.117, -7.6e-10)], [], [(5, 11, 6, 0), (2, 8, 9, 3), (1, 7, 8, 2), (4, 10, 11, 5), (0, 6, 7, 1), (15, 14, 12, 16), (16, 12, 13, 17), (3, 9, 10, 4)])
_uv = me_circle.uv_layers.new(name='UVMap')
_uv.uv.foreach_set('vector', [0.0, 0.0, 0.0, 0.0, 0.0, 0.0, 0.0, 0.0, 0.0, 0.0, 0.0, 0.0, 0.0, 0.0, 0.0, 0.0, 0.0, 0.0, 0.0, 0.0, 0.0, 0.0, 0.0, 0.0, 0.0, 0.0, 0.0, 0.0, 0.0, 0.0, 0.0, 0.0, 0.0, 0.0, 0.0, 0.0, 0.0, 0.0, 0.0, 0.0, 0.0, 0.0, 0.0, 0.0, 0.0, 0.0, 0.0, 0.0, 0.0, 0.0, 0.0, 0.0, 0.0, 0.0, 0.0, 0.0, 0.0, 0.0, 0.0, 0.0, 0.0, 0.0, 0.0, 0.0])
me_circle.update()
me_circle_001 = bpy.data.meshes.new('Circle.001')
me_circle_001.from_pydata([(6.709e-08, 0.2496, -1.817e-08), (6.709e-08, 0.2496, -0.1248), (6.709e-08, 0.2496, -0.2496), (6.709e-08, 0.2496, 0.2496), (0.2162, 0.1248, -0.2496), (0.2162, 0.1248, 0.2496), (0.2162, -0.1248, -0.2496), (0.2162, -0.1248, 0.2496), (6.709e-08, -0.2496, -0.2496), (6.709e-08, -0.2496, 0.2496), (-0.2162, -0.1248, -0.2496), (-0.2162, -0.1248, 0.2496), (-0.2162, 0.1248, -0.2496), (-0.2162, 0.1248, 0.2496), (6.709e-08, 0.2496, 0.1248), (0.2162, 0.1248, 0.1248), (0.2162, 0.1248, -1.817e-08), (0.2162, 0.1248, -0.1248), (0.2162, -0.1248, 0.1248), (0.2162, -0.1248, -1.817e-08), (0.2162, -0.1248, -0.1248), (6.709e-08, -0.2496, 0.1248), (6.709e-08, -0.2496, -1.817e-08), (6.709e-08, -0.2496, -0.1248), (-0.2162, -0.1248, 0.1248), (-0.2162, -0.1248, -1.817e-08), (-0.2162, -0.1248, -0.1248), (-0.2162, 0.1248, 0.1248), (-0.2162, 0.1248, -1.817e-08), (-0.2162, 0.1248, -0.1248)], [], [(6, 20, 23, 8), (26, 25, 28, 29), (14, 3, 5, 15), (20, 19, 22, 23), (10, 26, 29, 12), (15, 5, 7, 18), (23, 22, 25, 26), (28, 27, 14, 0), (18, 7, 9, 21), (8, 23, 26, 10), (29, 28, 0, 1), (21, 9, 11, 24), (5, 3, 13, 11, 9, 7), (12, 29, 1, 2), (24, 11, 13, 27), (22, 21, 24, 25), (25, 24, 27, 28), (27, 13, 3, 14), (2, 4, 6, 8, 10, 12), (19, 18, 21, 22), (4, 17, 20, 6), (17, 16, 19, 20), (16, 15, 18, 19), (2, 1, 17, 4), (1, 0, 16, 17), (0, 14, 15, 16)])
_uv = me_circle_001.uv_layers.new(name='UVMap')
_uv.uv.foreach_set('vector', [0.6667, 0.5, 0.6667, 0.625, 0.5, 0.625, 0.5, 0.5, 0.3333, 0.625, 0.3333, 0.75, 0.1667, 0.75, 0.1667, 0.625, 1.0, 0.875, 1.0, 1.0, 0.8333, 1.0, 0.8333, 0.875, 0.6667, 0.625, 0.6667, 0.75, 0.5, 0.75, 0.5, 0.625, 0.3333, 0.5, 0.3333, 0.625, 0.1667, 0.625, 0.1667, 0.5, 0.8333, 0.875, 0.8333, 1.0, 0.6667, 1.0, 0.6667, 0.875, 0.5, 0.625, 0.5, 0.75, 0.3333, 0.75, 0.3333, 0.625, 0.1667, 0.75, 0.1667, 0.875, -8.941e-08, 0.875, -8.941e-08, 0.75, 0.6667, 0.875, 0.6667, 1.0, 0.5, 1.0, 0.5, 0.875, 0.5, 0.5, 0.5, 0.625, 0.3333, 0.625, 0.3333, 0.5, 0.1667, 0.625, 0.1667, 0.75, -8.941e-08, 0.75, -8.941e-08, 0.625, 0.5, 0.875, 0.5, 1.0, 0.3333, 1.0, 0.3333, 0.875, 0.4578, 0.37, 0.25, 0.49, 0.04215, 0.37, 0.04215, 0.13, 0.25, 0.01, 0.4578, 0.13, 0.1667, 0.5, 0.1667, 0.625, -8.941e-08, 0.625, -8.941e-08, 0.5, 0.3333, 0.875, 0.3333, 1.0, 0.1667, 1.0, 0.1667, 0.875, 0.5, 0.75, 0.5, 0.875, 0.3333, 0.875, 0.3333, 0.75, 0.3333, 0.75, 0.3333, 0.875, 0.1667, 0.875, 0.1667, 0.75, 0.1667, 0.875, 0.1667, 1.0, -8.941e-08, 1.0, -8.941e-08, 0.875, 0.75, 0.49, 0.9578, 0.37, 0.9578, 0.13, 0.75, 0.01, 0.5422, 0.13, 0.5422, 0.37, 0.6667, 0.75, 0.6667, 0.875, 0.5, 0.875, 0.5, 0.75, 0.8333, 0.5, 0.8333, 0.625, 0.6667, 0.625, 0.6667, 0.5, 0.8333, 0.625, 0.8333, 0.75, 0.6667, 0.75, 0.6667, 0.625, 0.8333, 0.75, 0.8333, 0.875, 0.6667, 0.875, 0.6667, 0.75, 1.0, 0.5, 1.0, 0.625, 0.8333, 0.625, 0.8333, 0.5, 1.0, 0.625, 1.0, 0.75, 0.8333, 0.75, 0.8333, 0.625, 1.0, 0.75, 1.0, 0.875, 0.8333, 0.875, 0.8333, 0.75])
me_circle_001.update()
me_sphere_014 = bpy.data.meshes.new('Sphere.014')
me_sphere_014.from_pydata([(-4.782e-08, 0.09889, 0.1713), (-4.782e-08, 0.1713, 0.09889), (-4.782e-08, 0.1978, -1.494e-09), (-4.782e-08, 0.1713, -0.09889), (-4.782e-08, 0.09889, -0.1713), (0.08564, 0.04945, 0.1713), (0.1483, 0.08564, 0.09889), (0.1713, 0.09889, -1.494e-09), (0.1483, 0.08564, -0.09889), (0.08564, 0.04945, -0.1713), (0.08564, -0.04945, 0.1713), (0.1483, -0.08564, 0.09889), (0.1713, -0.09889, -1.494e-09), (0.1483, -0.08564, -0.09889), (0.08564, -0.04945, -0.1713), (-6.255e-08, -0.09889, 0.1713), (-7.139e-08, -0.1713, 0.09889), (-7.729e-08, -0.1978, -1.494e-09), (-7.139e-08, -0.1713, -0.09889), (-6.255e-08, -0.09889, -0.1713), (-4.782e-08, 5.977e-09, 0.1978), (-0.08564, -0.04945, 0.1713), (-0.1483, -0.08564, 0.09889), (-0.1713, -0.09889, -1.494e-09), (-0.1483, -0.08564, -0.09889), (-0.08564, -0.04945, -0.1713), (-0.08564, 0.04945, 0.1713), (-0.1483, 0.08564, 0.09889), (-0.1713, 0.09889, -1.494e-09), (-0.1483, 0.08564, -0.09889), (-0.08564, 0.04945, -0.1713), (-4.782e-08, 5.977e-09, -0.1978)], [], [(31, 4, 9), (3, 2, 7, 8), (1, 0, 5, 6), (4, 3, 8, 9), (2, 1, 6, 7), (0, 20, 5), (8, 7, 12, 13), (6, 5, 10, 11), (9, 8, 13, 14), (7, 6, 11, 12), (5, 20, 10), (31, 9, 14), (11, 10, 15, 16), (14, 13, 18, 19), (12, 11, 16, 17), (10, 20, 15), (31, 14, 19), (13, 12, 17, 18), (19, 18, 24, 25), (17, 16, 22, 23), (15, 20, 21), (31, 19, 25), (18, 17, 23, 24), (16, 15, 21, 22), (25, 24, 29, 30), (23, 22, 27, 28), (21, 20, 26), (31, 25, 30), (24, 23, 28, 29), (22, 21, 26, 27), (30, 29, 3, 4), (28, 27, 1, 2), (26, 20, 0), (31, 30, 4), (29, 28, 2, 3), (27, 26, 0, 1)])
_uv = me_sphere_014.uv_layers.new(name='UVMap')
_uv.uv.foreach_set('vector', [0.5833, 0.0, 0.6667, 0.1667, 0.5, 0.1667, 0.6667, 0.3333, 0.6667, 0.5, 0.5, 0.5, 0.5, 0.3333, 0.6667, 0.6667, 0.6667, 0.8333, 0.5, 0.8333, 0.5, 0.6667, 0.6667, 0.1667, 0.6667, 0.3333, 0.5, 0.3333, 0.5, 0.1667, 0.6667, 0.5, 0.6667, 0.6667, 0.5, 0.6667, 0.5, 0.5, 0.6667, 0.8333, 0.5833, 1.0, 0.5, 0.8333, 0.5, 0.3333, 0.5, 0.5, 0.3333, 0.5, 0.3333, 0.3333, 0.5, 0.6667, 0.5, 0.8333, 0.3333, 0.8333, 0.3333, 0.6667, 0.5, 0.1667, 0.5, 0.3333, 0.3333, 0.3333, 0.3333, 0.1667, 0.5, 0.5, 0.5, 0.6667, 0.3333, 0.6667, 0.3333, 0.5, 0.5, 0.8333, 0.4167, 1.0, 0.3333, 0.8333, 0.4167, 0.0, 0.5, 0.1667, 0.3333, 0.1667, 0.3333, 0.6667, 0.3333, 0.8333, 0.1667, 0.8333, 0.1667, 0.6667, 0.3333, 0.1667, 0.3333, 0.3333, 0.1667, 0.3333, 0.1667, 0.1667, 0.3333, 0.5, 0.3333, 0.6667, 0.1667, 0.6667, 0.1667, 0.5, 0.3333, 0.8333, 0.25, 1.0, 0.1667, 0.8333, 0.25, 0.0, 0.3333, 0.1667, 0.1667, 0.1667, 0.3333, 0.3333, 0.3333, 0.5, 0.1667, 0.5, 0.1667, 0.3333, 0.1667, 0.1667, 0.1667, 0.3333, 0.0, 0.3333, 0.0, 0.1667, 0.1667, 0.5, 0.1667, 0.6667, 0.0, 0.6667, 0.0, 0.5, 0.1667, 0.8333, 0.08333, 1.0, 0.0, 0.8333, 0.08333, 0.0, 0.1667, 0.1667, 0.0, 0.1667, 0.1667, 0.3333, 0.1667, 0.5, 0.0, 0.5, 0.0, 0.3333, 0.1667, 0.6667, 0.1667, 0.8333, 0.0, 0.8333, 0.0, 0.6667, 1.0, 0.1667, 1.0, 0.3333, 0.8333, 0.3333, 0.8333, 0.1667, 1.0, 0.5, 1.0, 0.6667, 0.8333, 0.6667, 0.8333, 0.5, 1.0, 0.8333, 0.9167, 1.0, 0.8333, 0.8333, 0.9167, 0.0, 1.0, 0.1667, 0.8333, 0.1667, 1.0, 0.3333, 1.0, 0.5, 0.8333, 0.5, 0.8333, 0.3333, 1.0, 0.6667, 1.0, 0.8333, 0.8333, 0.8333, 0.8333, 0.6667, 0.8333, 0.1667, 0.8333, 0.3333, 0.6667, 0.3333, 0.6667, 0.1667, 0.8333, 0.5, 0.8333, 0.6667, 0.6667, 0.6667, 0.6667, 0.5, 0.8333, 0.8333, 0.75, 1.0, 0.6667, 0.8333, 0.75, 0.0, 0.8333, 0.1667, 0.6667, 0.1667, 0.8333, 0.3333, 0.8333, 0.5, 0.6667, 0.5, 0.6667, 0.3333, 0.8333, 0.6667, 0.8333, 0.8333, 0.6667, 0.8333, 0.6667, 0.6667])
me_sphere_014.update()

# ---- curves / text
cu_b_ziercurve = bpy.data.curves.new('BézierCurve', 'CURVE')
cu_b_ziercurve.dimensions = '3D'
_sp = cu_b_ziercurve.splines.new('BEZIER'); _sp.bezier_points.add(1)
_sp.bezier_points.foreach_set('co', [-0.04601, -0.278, 0.000929, -0.003152, -0.0013, -0.01979])
_sp.bezier_points.foreach_set('handle_left', [0.2951, -0.2388, 0.2307, -0.129, 0.00866, 0.3342])
_sp.bezier_points.foreach_set('handle_right', [-0.3621, -0.3142, -0.212, 0.2485, -0.02122, -0.7277])
for _p, _l, _r in zip(_sp.bezier_points, ['ALIGNED', 'ALIGNED'], ['ALIGNED', 'ALIGNED']): _p.handle_left_type = _l; _p.handle_right_type = _r
_sp.order_u = 0
_sp.order_v = 0
cu_b_ziercurve.use_path = True
cu_b_ziercurve.fill_mode = 'FULL'
arm_armature_002 = bpy.data.armatures.new('Armature.002')  # bones are not reproduced

# ---- objects
ob_hazmatsuit_f = bpy.data.objects.new('HazmatSuit_f', me_cube_001)
ob_airfilter = bpy.data.objects.new('AirFilter', me_cylinder)
ob_airtubepath = bpy.data.objects.new('AirTubePath', cu_b_ziercurve)
ob_airtank = bpy.data.objects.new('AirTank', me_cylinder_002)
ob_airtube = bpy.data.objects.new('AirTube', me_cylinder_003)
ob_npcarmature = bpy.data.objects.new('NPCArmature', arm_armature_002)
ob_boots = bpy.data.objects.new('Boots', me_cube)
ob_gloves = bpy.data.objects.new('Gloves', me_cube_002)
ob_mask = bpy.data.objects.new('Mask', me_plane)
ob_masktubes = bpy.data.objects.new('MaskTubes', me_cube_003)
ob_hazmatsuit_m = bpy.data.objects.new('HazmatSuit_m', me_cube_005)
ob_circle = bpy.data.objects.new('Circle', me_circle)
ob_cylinder = bpy.data.objects.new('Cylinder', me_circle_001)
ob_sphere = bpy.data.objects.new('Sphere', me_sphere_014)

# ---- transforms, parenting, visibility, modifiers, constraints
ob_hazmatsuit_f.parent = ob_npcarmature
ob_hazmatsuit_f.location = (3.379e-18, 0.0, 1.52)
ob_hazmatsuit_f.use_mesh_mirror_x = True
_vg = ob_hazmatsuit_f.vertex_groups.new(name='Pelvis')
for _i, _w in zip([54, 55, 56, 57, 58, 59, 60, 61, 62, 67, 72, 73, 74, 75, 76, 77, 78, 79, 81, 90, 93, 94, 95, 102, 103, 104], [0.09143, 0.1377, 0.5162, 0.6311, 0.09343, 0.01929, 0.1073, 0.6746, 0.5397, 0.1428, 0.5231, 0.4998, 0.0007104, 0.4917, 0.5554, 0.8387, 0.09768, 0.0002532, 0.7619, 0.1882, 0.01947, 0.5302, 0.7223, 0.1434, 0.821, 0.2214]): _vg.add([_i], _w, 'REPLACE')
_vg = ob_hazmatsuit_f.vertex_groups.new(name='LowerTorso')
for _i, _w in zip([33, 36, 37, 38, 39, 41, 43, 45, 49, 50, 54, 55, 56, 57, 58, 59, 60, 61, 67, 72, 77, 81, 93, 95, 100, 103], [0.0333, 0.2004, 0.0003039, 0.03068, 0.005032, 0.3726, 0.08688, 0.01295, 0.07147, 0.1758, 0.7327, 0.6846, 0.3956, 0.2564, 0.7176, 0.6198, 0.7473, 0.1858, 0.03825, 0.05977, 0.069, 0.09803, 0.5651, 0.126, 0.06914, 0.07652]): _vg.add([_i], _w, 'REPLACE')
_vg = ob_hazmatsuit_f.vertex_groups.new(name='UpperTorso')
for _i, _w in zip([0, 8, 10, 15, 16, 23, 27, 29, 33, 34, 35, 36, 37, 38, 39, 41, 42, 43, 45, 47, 48, 49, 50, 54, 55, 58, 59, 60, 93], [0.0004409, 0.000193, 0.1374, 1.37e-05, 1.374e-05, 0.08982, 0.0006286, 0.01066, 0.2032, 0.04498, 0.3248, 0.5163, 0.4657, 0.8345, 0.7604, 0.5262, 0.0431, 0.6996, 0.5847, 0.05561, 0.04502, 0.4553, 0.5551, 0.1034, 0.1307, 0.04654, 0.3305, 0.0812, 0.3739]): _vg.add([_i], _w, 'REPLACE')
_vg = ob_hazmatsuit_f.vertex_groups.new(name='Neck')
for _i, _w in zip([0, 1, 2, 6, 7, 8, 10, 12, 15, 16, 17, 18, 21, 22, 23, 24, 25, 26, 27, 28, 29, 32, 33, 34, 35, 45, 48, 49, 50], [0.005454, 0.002754, 0.007279, 4.784e-06, 8.49e-05, 0.001267, 0.4293, 0.01116, 0.0001555, 0.005069, 0.001398, 0.001354, 0.005833, 0.001031, 0.5604, 0.0003503, 0.001093, 0.001346, 0.007868, 0.05686, 0.5148, 0.4546, 0.5689, 0.4431, 0.2976, 0.08134, 0.00239, 0.0184, 0.02996]): _vg.add([_i], _w, 'REPLACE')
_vg = ob_hazmatsuit_f.vertex_groups.new(name='Head')
for _i, _w in zip([0, 1, 2, 3, 4, 5, 6, 7, 8, 9, 10, 11, 12, 13, 14, 15, 16, 17, 18, 19, 20, 21, 22, 23, 24, 25, 26, 27, 28, 29, 32, 33], [0.9928, 0.9972, 0.9912, 1.0, 1.0, 1.0, 1.0, 0.9999, 0.9982, 1.0, 0.2483, 1.0, 0.9863, 1.0, 1.0, 0.9998, 0.9936, 0.9986, 0.9984, 1.0, 1.0, 0.9939, 0.9987, 0.03168, 0.9996, 0.9988, 0.9983, 0.9898, 0.9402, 0.01334, 0.01044, 0.03066]): _vg.add([_i], _w, 'REPLACE')
_vg = ob_hazmatsuit_f.vertex_groups.new(name='Clavical.R')
for _i, _w in zip([27, 34, 35, 45], [0.0002004, 0.01892, 0.2197, 0.065]): _vg.add([_i], _w, 'REPLACE')
_vg = ob_hazmatsuit_f.vertex_groups.new(name='UpperArm.R')
_vg = ob_hazmatsuit_f.vertex_groups.new(name='LowerArm.R')
_vg = ob_hazmatsuit_f.vertex_groups.new(name='Hand.R')
_vg = ob_hazmatsuit_f.vertex_groups.new(name='HandPointer.R')
_vg = ob_hazmatsuit_f.vertex_groups.new(name='HandMiddle.R')
_vg = ob_hazmatsuit_f.vertex_groups.new(name='HandIndex.R')
_vg = ob_hazmatsuit_f.vertex_groups.new(name='HandSmall.R')
_vg = ob_hazmatsuit_f.vertex_groups.new(name='HandThumb.R')
_vg = ob_hazmatsuit_f.vertex_groups.new(name='Clavical.L')
for _i, _w in zip([0, 2, 6, 7, 8, 10, 12, 15, 16, 18, 21, 22, 23, 25, 26, 27, 28, 29, 32, 33, 34, 35, 36, 37, 39, 40, 41, 42, 43, 45, 46, 47, 48, 49, 50, 51, 52], [0.001278, 0.00157, 4.02e-07, 1.643e-05, 0.0003329, 0.1474, 0.002533, 4.014e-05, 0.001281, 0.0002129, 0.0003134, 0.0002622, 0.3038, 0.0001166, 0.0003089, 0.001462, 0.002944, 0.4415, 0.535, 0.1549, 0.4875, 0.1578, 0.01538, 0.4753, 0.04058, 0.1415, 0.003081, 0.02813, 0.07014, 0.1666, 0.8119, 0.781, 0.8753, 0.3047, 0.1421, 0.1694, 0.091]): _vg.add([_i], _w, 'REPLACE')
_vg = ob_hazmatsuit_f.vertex_groups.new(name='UpperArm.L')
for _i, _w in zip([23, 29, 30, 31, 33, 34, 36, 37, 38, 39, 40, 41, 42, 43, 44, 45, 46, 47, 48, 49, 50, 51, 52, 53, 54, 58, 59, 60, 93, 100, 101, 105, 106, 107, 108, 110, 111, 112, 113, 114, 116, 117, 119, 120, 122], [0.0143, 0.01968, 0.9859, 0.9845, 0.009013, 0.005457, 0.2174, 0.05864, 0.1026, 0.1498, 0.8585, 0.01228, 0.9288, 0.1434, 0.9861, 0.06115, 0.1881, 0.1188, 0.07725, 0.1061, 0.05192, 0.8306, 0.909, 1.0, 0.05056, 0.1424, 0.03042, 0.06422, 0.04153, 0.8914, 0.9878, 0.5325, 0.9284, 0.5282, 0.8877, 0.009827, 0.008947, 0.01108, 0.9931, 0.8915, 0.9892, 0.5028, 0.00554, 0.004914, 0.004474]): _vg.add([_i], _w, 'REPLACE')
_vg = ob_hazmatsuit_f.vertex_groups.new(name='LowerArm.L')
for _i, _w in zip([105, 106, 107, 108, 109, 110, 111, 112, 114, 115, 117, 118, 119, 120, 121, 122, 123, 124], [0.4674, 0.07101, 0.4718, 0.1121, 0.9791, 0.9701, 0.9705, 0.9695, 0.1084, 0.9772, 0.4972, 0.9771, 0.9842, 0.9848, 0.9891, 0.9845, 0.9884, 0.988]): _vg.add([_i], _w, 'REPLACE')
_vg = ob_hazmatsuit_f.vertex_groups.new(name='Hand.L')
_vg = ob_hazmatsuit_f.vertex_groups.new(name='HandPointer.L')
_vg = ob_hazmatsuit_f.vertex_groups.new(name='HandMiddle.L')
_vg = ob_hazmatsuit_f.vertex_groups.new(name='HandIndex.L')
_vg = ob_hazmatsuit_f.vertex_groups.new(name='HandSmall.L')
_vg = ob_hazmatsuit_f.vertex_groups.new(name='HandThumb.L')
for _i, _w in zip([62, 63, 68, 79, 90, 92, 94, 96], [0.03467, 0.003432, 0.0, 0.005286, 0.01198, 0.01135, 0.002442, 0.002317]): _vg.add([_i], _w, 'REPLACE')
_vg = ob_hazmatsuit_f.vertex_groups.new(name='UpperLeg.R')
for _i, _w in zip([73], [0.2501]): _vg.add([_i], _w, 'REPLACE')
_vg = ob_hazmatsuit_f.vertex_groups.new(name='LowerLeg.R')
_vg = ob_hazmatsuit_f.vertex_groups.new(name='FootHeal.R')
_vg = ob_hazmatsuit_f.vertex_groups.new(name='FootToes.R')
_vg = ob_hazmatsuit_f.vertex_groups.new(name='UpperLeg.L')
for _i, _w in zip([56, 57, 61, 62, 63, 64, 65, 67, 68, 69, 72, 73, 74, 75, 76, 77, 78, 79, 80, 81, 82, 83, 85, 87, 88, 90, 91, 92, 94, 95, 96, 97, 98, 102, 103, 104], [0.06901, 0.08299, 0.1058, 0.4257, 0.9966, 0.923, 0.06574, 0.7855, 1.0, 0.957, 0.394, 0.2501, 0.9993, 0.4969, 0.4292, 0.07583, 0.8814, 0.9945, 0.9448, 0.114, 0.9299, 0.1008, 0.08265, 0.9635, 0.02507, 0.7998, 0.9637, 0.9886, 0.4674, 0.119, 0.9977, 0.9245, 0.09167, 0.8304, 0.08385, 0.7646]): _vg.add([_i], _w, 'REPLACE')
_vg = ob_hazmatsuit_f.vertex_groups.new(name='LowerLeg.L')
for _i, _w in zip([64, 65, 66, 69, 70, 71, 80, 82, 83, 84, 85, 86, 87, 88, 89, 91, 97, 98, 99], [0.05219, 0.9328, 0.9953, 0.02157, 0.9819, 0.9996, 0.05525, 0.06172, 0.8982, 0.9905, 0.9169, 0.9928, 0.02094, 0.9624, 0.9989, 0.01603, 0.06088, 0.907, 0.9918]): _vg.add([_i], _w, 'REPLACE')
_vg = ob_hazmatsuit_f.vertex_groups.new(name='FootHeal.L')
_vg = ob_hazmatsuit_f.vertex_groups.new(name='FootToes.L')
_m = ob_hazmatsuit_f.modifiers.new('Mirror', 'MIRROR')
_m.use_clip = True
_m = ob_hazmatsuit_f.modifiers.new('Subdivision', 'SUBSURF')
_m.render_levels = 1
_m = ob_hazmatsuit_f.modifiers.new('Armature', 'ARMATURE')
_m.object = ob_npcarmature
ob_airfilter.parent = ob_npcarmature
ob_airfilter.location = (0.04246, -0.1072, 1.396)
ob_airfilter.rotation_euler = (2.724, 1.249, 1.958)
ob_airfilter.scale = (1.201, 1.201, 0.827)
_vg = ob_airfilter.vertex_groups.new(name='Pelvis')
_vg = ob_airfilter.vertex_groups.new(name='LowerTorso')
_vg = ob_airfilter.vertex_groups.new(name='UpperTorso')
_vg = ob_airfilter.vertex_groups.new(name='Neck')
for _i, _w in zip([0, 1, 2, 3, 4, 5, 6, 7, 8, 9, 10, 11], [0.0, 0.0, 0.0, 0.0, 0.0, 0.0, 0.0, 0.0, 0.0, 0.0, 0.0, 0.0]): _vg.add([_i], _w, 'REPLACE')
_vg = ob_airfilter.vertex_groups.new(name='Head')
_vg.add([0, 1, 2, 3, 4, 5, 6, 7, 8, 9, 10, 11], 1.0, 'REPLACE')
_vg = ob_airfilter.vertex_groups.new(name='Clavical.R')
_vg = ob_airfilter.vertex_groups.new(name='UpperArm.R')
_vg = ob_airfilter.vertex_groups.new(name='LowerArm.R')
_vg = ob_airfilter.vertex_groups.new(name='Hand.R')
_vg = ob_airfilter.vertex_groups.new(name='HandPointer.R')
_vg = ob_airfilter.vertex_groups.new(name='HandMiddle.R')
_vg = ob_airfilter.vertex_groups.new(name='HandIndex.R')
_vg = ob_airfilter.vertex_groups.new(name='HandSmall.R')
_vg = ob_airfilter.vertex_groups.new(name='HandThumb.R')
_vg = ob_airfilter.vertex_groups.new(name='Clavical.L')
_vg = ob_airfilter.vertex_groups.new(name='UpperArm.L')
for _i, _w in zip([0, 1, 2, 3, 4, 5, 6, 7, 8, 9, 10, 11], [0.0, 0.0, 0.0, 0.0, 0.0, 0.0, 0.0, 0.0, 0.0, 0.0, 0.0, 0.0]): _vg.add([_i], _w, 'REPLACE')
_vg = ob_airfilter.vertex_groups.new(name='LowerArm.L')
_vg = ob_airfilter.vertex_groups.new(name='Hand.L')
_vg = ob_airfilter.vertex_groups.new(name='HandPointer.L')
_vg = ob_airfilter.vertex_groups.new(name='HandMiddle.L')
_vg = ob_airfilter.vertex_groups.new(name='HandIndex.L')
_vg = ob_airfilter.vertex_groups.new(name='HandSmall.L')
_vg = ob_airfilter.vertex_groups.new(name='HandThumb.L')
_vg = ob_airfilter.vertex_groups.new(name='UpperLeg.R')
_vg = ob_airfilter.vertex_groups.new(name='LowerLeg.R')
_vg = ob_airfilter.vertex_groups.new(name='FootHeal.R')
_vg = ob_airfilter.vertex_groups.new(name='FootToes.R')
_vg = ob_airfilter.vertex_groups.new(name='UpperLeg.L')
_vg = ob_airfilter.vertex_groups.new(name='LowerLeg.L')
_vg = ob_airfilter.vertex_groups.new(name='FootHeal.L')
_vg = ob_airfilter.vertex_groups.new(name='FootToes.L')
_m = ob_airfilter.modifiers.new('Armature', 'ARMATURE')
_m.object = ob_npcarmature
ob_airtubepath.location = (0.02476, 0.1839, 1.415)
ob_airtubepath.hide_render = True
ob_airtank.parent = ob_npcarmature
ob_airtank.location = (0.0321, -0.09982, 1.419)
_vg = ob_airtank.vertex_groups.new(name='Pelvis')
_vg = ob_airtank.vertex_groups.new(name='LowerTorso')
for _i, _w in zip([0, 1, 2, 3, 4, 5, 6, 7, 8, 9, 10, 11, 12, 13, 14, 15, 16, 17, 18, 19, 20, 21, 22, 23], [0.0004782, 0.001069, 0.0007517, 0.0002737, 0.00288, 0.02365, 0.007412, 0.03842, 2.316e-05, 0.001044, 9.81e-06, 7.82e-05, 9.196e-06, 2.564e-05, 3.456e-06, 7.81e-05, 2.459e-06, 0.0007581, 0.0001004, 1.128e-05, 0.0, 0.0004969, 6.018e-06, 0.0004073]): _vg.add([_i], _w, 'REPLACE')
_vg = ob_airtank.vertex_groups.new(name='UpperTorso')
for _i, _w in zip([0, 1, 2, 3, 4, 5, 6, 7, 8, 9, 10, 11, 12, 13, 14, 15, 16, 17, 18, 19, 20, 21, 22, 23], [0.9995, 0.9989, 0.9992, 0.9997, 0.9966, 0.974, 0.9921, 0.9597, 0.9988, 0.9743, 0.9993, 0.9968, 0.9995, 0.9992, 0.9999, 0.9978, 0.9999, 0.9851, 0.9953, 0.9998, 1.0, 0.9891, 0.9996, 0.9875]): _vg.add([_i], _w, 'REPLACE')
_vg = ob_airtank.vertex_groups.new(name='Neck')
for _i, _w in zip([8, 9, 10, 11, 12, 13, 14, 15, 16, 17, 18, 19, 20, 21, 22, 23], [0.0002174, 0.005471, 0.0001139, 0.0008559, 7.019e-05, 0.0001236, 1.593e-05, 0.0001951, 1.006e-05, 0.001116, 0.0004852, 2.074e-05, 0.0, 0.001653, 6.397e-05, 0.003294]): _vg.add([_i], _w, 'REPLACE')
_vg = ob_airtank.vertex_groups.new(name='Head')
_vg = ob_airtank.vertex_groups.new(name='Clavical.R')
for _i, _w in zip([1, 2, 3, 4, 8, 9, 10, 11, 12, 13, 14, 15, 16, 17, 18, 19, 20, 21, 22, 23], [4.901e-06, 7.952e-06, 2.999e-06, 2.329e-05, 0.0003693, 0.00646, 0.0002556, 0.001374, 0.0002288, 0.0005131, 6.806e-05, 0.001378, 4.279e-05, 0.007826, 0.00158, 6.355e-05, 0.0, 0.002185, 0.0001004, 0.002142]): _vg.add([_i], _w, 'REPLACE')
_vg = ob_airtank.vertex_groups.new(name='UpperArm.R')
_vg = ob_airtank.vertex_groups.new(name='LowerArm.R')
_vg = ob_airtank.vertex_groups.new(name='Hand.R')
_vg = ob_airtank.vertex_groups.new(name='HandPointer.R')
_vg = ob_airtank.vertex_groups.new(name='HandMiddle.R')
_vg = ob_airtank.vertex_groups.new(name='HandIndex.R')
_vg = ob_airtank.vertex_groups.new(name='HandSmall.R')
_vg = ob_airtank.vertex_groups.new(name='HandThumb.R')
_vg = ob_airtank.vertex_groups.new(name='Clavical.L')
for _i, _w in zip([0, 1, 4, 5, 6, 7, 8, 9, 10, 11, 12, 13, 14, 15, 16, 17, 18, 19, 20, 21, 22, 23], [3.498e-06, 1.054e-06, 9.409e-06, 0.0001424, 7.078e-05, 0.0003881, 0.0006278, 0.01275, 0.0002719, 0.0008477, 0.0002064, 0.0001857, 5.746e-05, 0.0005068, 5.18e-05, 0.005162, 0.002488, 0.0001116, 0.0, 0.00654, 0.0002003, 0.006609]): _vg.add([_i], _w, 'REPLACE')
_vg = ob_airtank.vertex_groups.new(name='UpperArm.L')
for _i, _w in zip([0, 1, 2, 3, 4, 5, 6, 7], [1.468e-05, 4.498e-05, 5.034e-05, 2.655e-05, 0.0004436, 0.002194, 0.0004641, 0.001469]): _vg.add([_i], _w, 'REPLACE')
_vg = ob_airtank.vertex_groups.new(name='LowerArm.L')
_vg = ob_airtank.vertex_groups.new(name='Hand.L')
_vg = ob_airtank.vertex_groups.new(name='HandPointer.L')
_vg = ob_airtank.vertex_groups.new(name='HandMiddle.L')
_vg = ob_airtank.vertex_groups.new(name='HandIndex.L')
_vg = ob_airtank.vertex_groups.new(name='HandSmall.L')
_vg = ob_airtank.vertex_groups.new(name='HandThumb.L')
_vg = ob_airtank.vertex_groups.new(name='UpperLeg.R')
_vg = ob_airtank.vertex_groups.new(name='LowerLeg.R')
_vg = ob_airtank.vertex_groups.new(name='FootHeal.R')
_vg = ob_airtank.vertex_groups.new(name='FootToes.R')
_vg = ob_airtank.vertex_groups.new(name='UpperLeg.L')
_vg = ob_airtank.vertex_groups.new(name='LowerLeg.L')
_vg = ob_airtank.vertex_groups.new(name='FootHeal.L')
_vg = ob_airtank.vertex_groups.new(name='FootToes.L')
_m = ob_airtank.modifiers.new('Armature', 'ARMATURE')
_m.object = ob_npcarmature
ob_airtube.location = (0.02476, 0.1839, 1.415)
ob_airtube.hide_render = True
_m = ob_airtube.modifiers.new('Array', 'ARRAY')
_m.fit_type = 'FIT_CURVE'
_m.curve = ob_airtubepath
_m.relative_offset_displace = (0.0, 0.0, 1.0)
_m.use_merge_vertices = True
_m = ob_airtube.modifiers.new('Curve', 'CURVE')
_m.object = ob_airtubepath
_m.deform_axis = 'POS_Z'
ob_npcarmature.location = (0.0, 0.0, 0.0)
ob_boots.parent = ob_npcarmature
ob_boots.location = (3.379e-18, 0.0, 1.52)
ob_boots.use_mesh_mirror_x = True
_vg = ob_boots.vertex_groups.new(name='Pelvis')
_vg = ob_boots.vertex_groups.new(name='LowerTorso')
_vg = ob_boots.vertex_groups.new(name='UpperTorso')
_vg = ob_boots.vertex_groups.new(name='Neck')
_vg = ob_boots.vertex_groups.new(name='Head')
_vg = ob_boots.vertex_groups.new(name='Clavical.R')
_vg = ob_boots.vertex_groups.new(name='UpperArm.R')
_vg = ob_boots.vertex_groups.new(name='LowerArm.R')
_vg = ob_boots.vertex_groups.new(name='Hand.R')
_vg = ob_boots.vertex_groups.new(name='HandPointer.R')
_vg = ob_boots.vertex_groups.new(name='HandMiddle.R')
_vg = ob_boots.vertex_groups.new(name='HandIndex.R')
_vg = ob_boots.vertex_groups.new(name='HandSmall.R')
_vg = ob_boots.vertex_groups.new(name='HandThumb.R')
_vg = ob_boots.vertex_groups.new(name='Clavical.L')
_vg = ob_boots.vertex_groups.new(name='UpperArm.L')
_vg = ob_boots.vertex_groups.new(name='LowerArm.L')
_vg = ob_boots.vertex_groups.new(name='Hand.L')
_vg = ob_boots.vertex_groups.new(name='HandPointer.L')
_vg = ob_boots.vertex_groups.new(name='HandMiddle.L')
_vg = ob_boots.vertex_groups.new(name='HandIndex.L')
_vg = ob_boots.vertex_groups.new(name='HandSmall.L')
_vg = ob_boots.vertex_groups.new(name='HandThumb.L')
_vg = ob_boots.vertex_groups.new(name='UpperLeg.R')
_vg = ob_boots.vertex_groups.new(name='LowerLeg.R')
_vg = ob_boots.vertex_groups.new(name='FootHeal.R')
_vg = ob_boots.vertex_groups.new(name='FootToes.R')
_vg = ob_boots.vertex_groups.new(name='UpperLeg.L')
_vg = ob_boots.vertex_groups.new(name='LowerLeg.L')
for _i, _w in zip([2, 3, 6, 7, 8, 9, 10, 11, 12, 13, 14, 15], [0.01173, 0.9818, 0.004495, 0.9295, 0.9996, 0.0002553, 8.392e-05, 0.9612, 0.9841, 0.9667, 0.985, 0.9856]): _vg.add([_i], _w, 'REPLACE')
_vg = ob_boots.vertex_groups.new(name='FootHeal.L')
for _i, _w in zip([0, 1, 2, 3, 4, 5, 6, 7, 8, 9, 10, 11, 13], [0.05278, 0.06211, 0.9702, 0.01818, 0.04631, 0.01678, 0.9887, 0.07054, 0.0004126, 0.9997, 0.9999, 0.03883, 0.01535]): _vg.add([_i], _w, 'REPLACE')
_vg = ob_boots.vertex_groups.new(name='FootToes.L')
for _i, _w in zip([0, 1, 2, 4, 5, 6], [0.9444, 0.9336, 0.01807, 0.9492, 0.9644, 0.006756]): _vg.add([_i], _w, 'REPLACE')
_m = ob_boots.modifiers.new('Subdivision', 'SUBSURF')
_m.render_levels = 1
_m = ob_boots.modifiers.new('Mirror', 'MIRROR')
_m.use_mirror_merge = False
_m = ob_boots.modifiers.new('Armature', 'ARMATURE')
_m.object = ob_npcarmature
ob_gloves.parent = ob_npcarmature
ob_gloves.location = (0.0, 0.0, 1.52)
_vg = ob_gloves.vertex_groups.new(name='Pelvis')
_vg = ob_gloves.vertex_groups.new(name='LowerTorso')
_vg = ob_gloves.vertex_groups.new(name='UpperTorso')
_vg = ob_gloves.vertex_groups.new(name='Neck')
_vg = ob_gloves.vertex_groups.new(name='Head')
_vg = ob_gloves.vertex_groups.new(name='Clavical.R')
_vg = ob_gloves.vertex_groups.new(name='UpperArm.R')
_vg = ob_gloves.vertex_groups.new(name='LowerArm.R')
_vg = ob_gloves.vertex_groups.new(name='Hand.R')
_vg = ob_gloves.vertex_groups.new(name='HandPointer.R')
_vg = ob_gloves.vertex_groups.new(name='HandMiddle.R')
_vg = ob_gloves.vertex_groups.new(name='HandIndex.R')
_vg = ob_gloves.vertex_groups.new(name='HandSmall.R')
_vg = ob_gloves.vertex_groups.new(name='HandThumb.R')
_vg = ob_gloves.vertex_groups.new(name='Clavical.L')
_vg = ob_gloves.vertex_groups.new(name='UpperArm.L')
_vg = ob_gloves.vertex_groups.new(name='LowerArm.L')
for _i, _w in zip([1, 3, 5, 7, 8, 9, 10, 11, 12, 13, 14, 15, 37, 38, 39, 60], [0.7264, 0.9158, 0.7606, 0.9676, 0.9877, 0.9941, 1.0, 1.0, 0.07878, 0.0989, 0.05696, 0.03199, 0.05213, 0.05163, 0.0584, 0.07226]): _vg.add([_i], _w, 'REPLACE')
_vg = ob_gloves.vertex_groups.new(name='Hand.L')
for _i, _w in zip([0, 2, 3, 4, 12, 13, 14, 15, 16, 17, 18, 22, 23, 24, 32, 34, 35, 36, 37, 38, 39, 41, 42, 43, 62], [0.1788, 0.0746, 0.02989, 0.07856, 0.07792, 0.7483, 0.8447, 0.1889, 0.1405, 0.775, 0.6128, 0.203, 0.9722, 0.04941, 0.05814, 0.9266, 0.8747, 0.6899, 0.235, 0.4682, 0.6773, 0.02047, 0.04348, 0.0277, 0.005867]): _vg.add([_i], _w, 'REPLACE')
_vg = ob_gloves.vertex_groups.new(name='HandPointer.L')
for _i, _w in zip([0, 4, 15, 17, 18, 19, 20, 21, 22, 33, 35, 36, 44, 45, 50, 51, 56, 57, 58, 59], [0.196, 0.7844, 0.04866, 0.001154, 0.1812, 1.0, 1.0, 0.9867, 0.7429, 0.9861, 0.005976, 0.07626, 0.8878, 0.9099, 0.8851, 0.8013, 0.159, 0.2134, 0.1341, 0.1459]): _vg.add([_i], _w, 'REPLACE')
_vg = ob_gloves.vertex_groups.new(name='HandMiddle.L')
for _i, _w in zip([17, 18, 40, 41, 42, 43, 56, 57, 58, 59], [0.01403, 0.02261, 0.9954, 0.9357, 0.9311, 0.9737, 0.558, 0.5745, 0.6537, 0.6675]): _vg.add([_i], _w, 'REPLACE')
_vg = ob_gloves.vertex_groups.new(name='HandIndex.L')
for _i, _w in zip([16, 17, 24, 25, 29, 30, 31, 32, 34, 48, 49, 53, 54], [0.1223, 0.03593, 0.8809, 0.008382, 0.9343, 0.9973, 0.9804, 0.8963, 0.004249, 0.6795, 0.7002, 0.7432, 0.7575]): _vg.add([_i], _w, 'REPLACE')
_vg = ob_gloves.vertex_groups.new(name='HandSmall.L')
for _i, _w in zip([2, 6, 13, 14, 16, 17, 24, 25, 26, 27, 28, 29, 32, 38, 39, 46, 47, 48, 49, 52, 53, 54, 55], [0.8914, 0.967, 0.07543, 0.07724, 0.7155, 0.09167, 0.06822, 0.9725, 0.9705, 0.9951, 0.9974, 0.02688, 0.01526, 0.03964, 0.077, 0.9941, 0.9906, 0.2059, 0.1541, 0.992, 0.1526, 0.1315, 0.9945]): _vg.add([_i], _w, 'REPLACE')
_vg = ob_gloves.vertex_groups.new(name='HandThumb.L')
for _i, _w in zip([0, 1, 3, 4, 5, 12, 13, 15, 17, 18, 35, 36, 37, 38, 39, 44, 45, 48, 49, 50, 51, 53, 54, 56, 57, 58, 59, 60, 61, 62, 63, 64, 65, 66, 67, 68, 69], [0.6027, 0.2538, 0.02927, 0.1254, 0.2263, 0.8289, 0.0698, 0.7207, 0.01149, 0.1406, 0.07634, 0.2101, 0.6728, 0.4153, 0.1701, 0.1097, 0.08817, 0.09056, 0.1242, 0.1136, 0.1969, 0.07791, 0.08879, 0.2653, 0.1922, 0.1943, 0.1672, 0.9242, 0.9809, 1.0, 0.973, 0.9905, 1.0, 1.0, 0.9991, 0.9998, 1.0]): _vg.add([_i], _w, 'REPLACE')
_vg = ob_gloves.vertex_groups.new(name='UpperLeg.R')
_vg = ob_gloves.vertex_groups.new(name='LowerLeg.R')
_vg = ob_gloves.vertex_groups.new(name='FootHeal.R')
_vg = ob_gloves.vertex_groups.new(name='FootToes.R')
_vg = ob_gloves.vertex_groups.new(name='UpperLeg.L')
_vg = ob_gloves.vertex_groups.new(name='LowerLeg.L')
_vg = ob_gloves.vertex_groups.new(name='FootHeal.L')
_vg = ob_gloves.vertex_groups.new(name='FootToes.L')
_m = ob_gloves.modifiers.new('Subdivision', 'SUBSURF')
_m.render_levels = 1
_m = ob_gloves.modifiers.new('Mirror', 'MIRROR')
_m = ob_gloves.modifiers.new('Armature', 'ARMATURE')
_m.object = ob_npcarmature
ob_mask.parent = ob_npcarmature
ob_mask.location = (3.379e-18, 0.0, 1.52)
_vg = ob_mask.vertex_groups.new(name='Pelvis')
_vg = ob_mask.vertex_groups.new(name='LowerTorso')
_vg = ob_mask.vertex_groups.new(name='UpperTorso')
_vg = ob_mask.vertex_groups.new(name='Neck')
for _i, _w in zip([0, 1, 2, 3, 4, 5], [0.0, 0.0, 0.0, 0.0, 0.0, 0.0]): _vg.add([_i], _w, 'REPLACE')
_vg = ob_mask.vertex_groups.new(name='Head')
_vg.add([0, 1, 2, 3, 4, 5], 1.0, 'REPLACE')
_vg = ob_mask.vertex_groups.new(name='Clavical.R')
_vg = ob_mask.vertex_groups.new(name='UpperArm.R')
_vg = ob_mask.vertex_groups.new(name='LowerArm.R')
_vg = ob_mask.vertex_groups.new(name='Hand.R')
_vg = ob_mask.vertex_groups.new(name='HandPointer.R')
_vg = ob_mask.vertex_groups.new(name='HandMiddle.R')
_vg = ob_mask.vertex_groups.new(name='HandIndex.R')
_vg = ob_mask.vertex_groups.new(name='HandSmall.R')
_vg = ob_mask.vertex_groups.new(name='HandThumb.R')
_vg = ob_mask.vertex_groups.new(name='Clavical.L')
_vg = ob_mask.vertex_groups.new(name='UpperArm.L')
_vg = ob_mask.vertex_groups.new(name='LowerArm.L')
_vg = ob_mask.vertex_groups.new(name='Hand.L')
_vg = ob_mask.vertex_groups.new(name='HandPointer.L')
_vg = ob_mask.vertex_groups.new(name='HandMiddle.L')
_vg = ob_mask.vertex_groups.new(name='HandIndex.L')
_vg = ob_mask.vertex_groups.new(name='HandSmall.L')
_vg = ob_mask.vertex_groups.new(name='HandThumb.L')
_vg = ob_mask.vertex_groups.new(name='UpperLeg.R')
_vg = ob_mask.vertex_groups.new(name='LowerLeg.R')
_vg = ob_mask.vertex_groups.new(name='FootHeal.R')
_vg = ob_mask.vertex_groups.new(name='FootToes.R')
_vg = ob_mask.vertex_groups.new(name='UpperLeg.L')
_vg = ob_mask.vertex_groups.new(name='LowerLeg.L')
_vg = ob_mask.vertex_groups.new(name='FootHeal.L')
_vg = ob_mask.vertex_groups.new(name='FootToes.L')
_m = ob_mask.modifiers.new('Mirror', 'MIRROR')
_m.use_clip = True
_m = ob_mask.modifiers.new('Armature', 'ARMATURE')
_m.object = ob_npcarmature
ob_masktubes.parent = ob_npcarmature
ob_masktubes.location = (3.379e-18, 0.0, 1.52)
ob_masktubes.use_mesh_mirror_x = True
_vg = ob_masktubes.vertex_groups.new(name='Pelvis')
_vg = ob_masktubes.vertex_groups.new(name='LowerTorso')
for _i, _w in zip([7], [0.01295]): _vg.add([_i], _w, 'REPLACE')
_vg = ob_masktubes.vertex_groups.new(name='UpperTorso')
for _i, _w in zip([0, 2, 3, 5, 6, 7, 9, 10], [0.0004409, 0.08982, 0.01066, 0.04498, 0.3248, 0.5847, 0.05561, 0.0004409]): _vg.add([_i], _w, 'REPLACE')
_vg = ob_masktubes.vertex_groups.new(name='Neck')
for _i, _w in zip([0, 1, 2, 3, 4, 5, 6, 7, 10, 11], [0.005454, 0.007279, 0.5604, 0.5148, 0.4546, 0.4431, 0.2976, 0.08134, 0.005454, 0.007279]): _vg.add([_i], _w, 'REPLACE')
_vg = ob_masktubes.vertex_groups.new(name='Head')
for _i, _w in zip([0, 1, 2, 3, 4, 10, 11], [0.9928, 0.9912, 0.03168, 0.01334, 0.01044, 0.9928, 0.9912]): _vg.add([_i], _w, 'REPLACE')
_vg = ob_masktubes.vertex_groups.new(name='Clavical.R')
for _i, _w in zip([5, 6, 7], [0.01892, 0.2197, 0.065]): _vg.add([_i], _w, 'REPLACE')
_vg = ob_masktubes.vertex_groups.new(name='UpperArm.R')
_vg = ob_masktubes.vertex_groups.new(name='LowerArm.R')
_vg = ob_masktubes.vertex_groups.new(name='Hand.R')
_vg = ob_masktubes.vertex_groups.new(name='HandPointer.R')
_vg = ob_masktubes.vertex_groups.new(name='HandMiddle.R')
_vg = ob_masktubes.vertex_groups.new(name='HandIndex.R')
_vg = ob_masktubes.vertex_groups.new(name='HandSmall.R')
_vg = ob_masktubes.vertex_groups.new(name='HandThumb.R')
_vg = ob_masktubes.vertex_groups.new(name='Clavical.L')
for _i, _w in zip([0, 1, 2, 3, 4, 5, 6, 7, 8, 9, 10, 11], [0.001278, 0.00157, 0.3038, 0.4415, 0.535, 0.4875, 0.1578, 0.1666, 0.8119, 0.781, 0.001278, 0.00157]): _vg.add([_i], _w, 'REPLACE')
_vg = ob_masktubes.vertex_groups.new(name='UpperArm.L')
for _i, _w in zip([2, 3, 5, 7, 8, 9], [0.0143, 0.01968, 0.005457, 0.06115, 0.1881, 0.1188]): _vg.add([_i], _w, 'REPLACE')
_vg = ob_masktubes.vertex_groups.new(name='LowerArm.L')
_vg = ob_masktubes.vertex_groups.new(name='Hand.L')
_vg = ob_masktubes.vertex_groups.new(name='HandPointer.L')
_vg = ob_masktubes.vertex_groups.new(name='HandMiddle.L')
_vg = ob_masktubes.vertex_groups.new(name='HandIndex.L')
_vg = ob_masktubes.vertex_groups.new(name='HandSmall.L')
_vg = ob_masktubes.vertex_groups.new(name='HandThumb.L')
_vg = ob_masktubes.vertex_groups.new(name='UpperLeg.R')
_vg = ob_masktubes.vertex_groups.new(name='LowerLeg.R')
_vg = ob_masktubes.vertex_groups.new(name='FootHeal.R')
_vg = ob_masktubes.vertex_groups.new(name='FootToes.R')
_vg = ob_masktubes.vertex_groups.new(name='UpperLeg.L')
_vg = ob_masktubes.vertex_groups.new(name='LowerLeg.L')
_vg = ob_masktubes.vertex_groups.new(name='FootHeal.L')
_vg = ob_masktubes.vertex_groups.new(name='FootToes.L')
_m = ob_masktubes.modifiers.new('Solidify', 'SOLIDIFY')
_m.offset = 1.0
_m = ob_masktubes.modifiers.new('Mirror', 'MIRROR')
_m.use_clip = True
_m = ob_masktubes.modifiers.new('Subdivision', 'SUBSURF')
_m.render_levels = 1
_m = ob_masktubes.modifiers.new('Armature', 'ARMATURE')
_m.object = ob_npcarmature
ob_hazmatsuit_m.parent = ob_npcarmature
ob_hazmatsuit_m.location = (3.379e-18, 0.0, 1.52)
ob_hazmatsuit_m.use_mesh_mirror_x = True
_vg = ob_hazmatsuit_m.vertex_groups.new(name='Pelvis')
for _i, _w in zip([54, 55, 56, 57, 58, 59, 60, 61, 62, 67, 72, 73, 74, 75, 76, 77, 78, 79, 81, 90, 93, 94, 95, 102, 103, 104], [0.09143, 0.1377, 0.5162, 0.6311, 0.09343, 0.01929, 0.1073, 0.6746, 0.5397, 0.1428, 0.5231, 0.4998, 0.0007104, 0.4917, 0.5554, 0.8387, 0.09768, 0.0002532, 0.7619, 0.1882, 0.01947, 0.5302, 0.7223, 0.1434, 0.821, 0.2214]): _vg.add([_i], _w, 'REPLACE')
_vg = ob_hazmatsuit_m.vertex_groups.new(name='LowerTorso')
for _i, _w in zip([33, 36, 37, 38, 39, 41, 43, 45, 49, 50, 54, 55, 56, 57, 58, 59, 60, 61, 67, 72, 77, 81, 93, 95, 100, 103], [0.0333, 0.2004, 0.0003039, 0.03068, 0.005032, 0.3726, 0.08688, 0.01295, 0.07147, 0.1758, 0.7327, 0.6846, 0.3956, 0.2564, 0.7176, 0.6198, 0.7473, 0.1858, 0.03825, 0.05977, 0.069, 0.09803, 0.5651, 0.126, 0.06914, 0.07652]): _vg.add([_i], _w, 'REPLACE')
_vg = ob_hazmatsuit_m.vertex_groups.new(name='UpperTorso')
for _i, _w in zip([0, 8, 10, 15, 16, 23, 27, 29, 33, 34, 35, 36, 37, 38, 39, 41, 42, 43, 45, 47, 48, 49, 50, 54, 55, 58, 59, 60, 93], [0.0004409, 0.000193, 0.1374, 1.37e-05, 1.374e-05, 0.08982, 0.0006286, 0.01066, 0.2032, 0.04498, 0.3248, 0.5163, 0.4657, 0.8345, 0.7604, 0.5262, 0.0431, 0.6996, 0.5847, 0.05561, 0.04502, 0.4553, 0.5551, 0.1034, 0.1307, 0.04654, 0.3305, 0.0812, 0.3739]): _vg.add([_i], _w, 'REPLACE')
_vg = ob_hazmatsuit_m.vertex_groups.new(name='Neck')
for _i, _w in zip([0, 1, 2, 6, 7, 8, 10, 12, 15, 16, 17, 18, 21, 22, 23, 24, 25, 26, 27, 28, 29, 32, 33, 34, 35, 45, 48, 49, 50], [0.005454, 0.002754, 0.007279, 4.784e-06, 8.49e-05, 0.001267, 0.4293, 0.01116, 0.0001555, 0.005069, 0.001398, 0.001354, 0.005833, 0.001031, 0.5604, 0.0003503, 0.001093, 0.001346, 0.007868, 0.05686, 0.5148, 0.4546, 0.5689, 0.4431, 0.2976, 0.08134, 0.00239, 0.0184, 0.02996]): _vg.add([_i], _w, 'REPLACE')
_vg = ob_hazmatsuit_m.vertex_groups.new(name='Head')
for _i, _w in zip([0, 1, 2, 3, 4, 5, 6, 7, 8, 9, 10, 11, 12, 13, 14, 15, 16, 17, 18, 19, 20, 21, 22, 23, 24, 25, 26, 27, 28, 29, 32, 33], [0.9928, 0.9972, 0.9912, 1.0, 1.0, 1.0, 1.0, 0.9999, 0.9982, 1.0, 0.2483, 1.0, 0.9863, 1.0, 1.0, 0.9998, 0.9936, 0.9986, 0.9984, 1.0, 1.0, 0.9939, 0.9987, 0.03168, 0.9996, 0.9988, 0.9983, 0.9898, 0.9402, 0.01334, 0.01044, 0.03066]): _vg.add([_i], _w, 'REPLACE')
_vg = ob_hazmatsuit_m.vertex_groups.new(name='Clavical.R')
for _i, _w in zip([27, 34, 35, 45], [0.0002004, 0.01892, 0.2197, 0.065]): _vg.add([_i], _w, 'REPLACE')
_vg = ob_hazmatsuit_m.vertex_groups.new(name='UpperArm.R')
_vg = ob_hazmatsuit_m.vertex_groups.new(name='LowerArm.R')
_vg = ob_hazmatsuit_m.vertex_groups.new(name='Hand.R')
_vg = ob_hazmatsuit_m.vertex_groups.new(name='HandPointer.R')
_vg = ob_hazmatsuit_m.vertex_groups.new(name='HandMiddle.R')
_vg = ob_hazmatsuit_m.vertex_groups.new(name='HandIndex.R')
_vg = ob_hazmatsuit_m.vertex_groups.new(name='HandSmall.R')
_vg = ob_hazmatsuit_m.vertex_groups.new(name='HandThumb.R')
_vg = ob_hazmatsuit_m.vertex_groups.new(name='Clavical.L')
for _i, _w in zip([0, 2, 6, 7, 8, 10, 12, 15, 16, 18, 21, 22, 23, 25, 26, 27, 28, 29, 32, 33, 34, 35, 36, 37, 39, 40, 41, 42, 43, 45, 46, 47, 48, 49, 50, 51, 52], [0.001278, 0.00157, 4.02e-07, 1.643e-05, 0.0003329, 0.1474, 0.002533, 4.014e-05, 0.001281, 0.0002129, 0.0003134, 0.0002622, 0.3038, 0.0001166, 0.0003089, 0.001462, 0.002944, 0.4415, 0.535, 0.1549, 0.4875, 0.1578, 0.01538, 0.4753, 0.04058, 0.1415, 0.003081, 0.02813, 0.07014, 0.1666, 0.8119, 0.781, 0.8753, 0.3047, 0.1421, 0.1694, 0.091]): _vg.add([_i], _w, 'REPLACE')
_vg = ob_hazmatsuit_m.vertex_groups.new(name='UpperArm.L')
for _i, _w in zip([23, 29, 30, 31, 33, 34, 36, 37, 38, 39, 40, 41, 42, 43, 44, 45, 46, 47, 48, 49, 50, 51, 52, 53, 54, 58, 59, 60, 93, 100, 101, 105, 106, 107, 108, 110, 111, 112, 113, 114, 116, 117, 119, 120, 122], [0.0143, 0.01968, 0.9859, 0.9845, 0.009013, 0.005457, 0.2174, 0.05864, 0.1026, 0.1498, 0.8585, 0.01228, 0.9288, 0.1434, 0.9861, 0.06115, 0.1881, 0.1188, 0.07725, 0.1061, 0.05192, 0.8306, 0.909, 1.0, 0.05056, 0.1424, 0.03042, 0.06422, 0.04153, 0.8914, 0.9878, 0.5325, 0.9284, 0.5282, 0.8877, 0.009827, 0.008947, 0.01108, 0.9931, 0.8915, 0.9892, 0.5028, 0.00554, 0.004914, 0.004474]): _vg.add([_i], _w, 'REPLACE')
_vg = ob_hazmatsuit_m.vertex_groups.new(name='LowerArm.L')
for _i, _w in zip([105, 106, 107, 108, 109, 110, 111, 112, 114, 115, 117, 118, 119, 120, 121, 122, 123, 124], [0.4674, 0.07101, 0.4718, 0.1121, 0.9791, 0.9701, 0.9705, 0.9695, 0.1084, 0.9772, 0.4972, 0.9771, 0.9842, 0.9848, 0.9891, 0.9845, 0.9884, 0.988]): _vg.add([_i], _w, 'REPLACE')
_vg = ob_hazmatsuit_m.vertex_groups.new(name='Hand.L')
_vg = ob_hazmatsuit_m.vertex_groups.new(name='HandPointer.L')
_vg = ob_hazmatsuit_m.vertex_groups.new(name='HandMiddle.L')
_vg = ob_hazmatsuit_m.vertex_groups.new(name='HandIndex.L')
_vg = ob_hazmatsuit_m.vertex_groups.new(name='HandSmall.L')
_vg = ob_hazmatsuit_m.vertex_groups.new(name='HandThumb.L')
for _i, _w in zip([62, 63, 68, 79, 90, 92, 94, 96], [0.03467, 0.003432, 0.0, 0.005286, 0.01198, 0.01135, 0.002442, 0.002317]): _vg.add([_i], _w, 'REPLACE')
_vg = ob_hazmatsuit_m.vertex_groups.new(name='UpperLeg.R')
for _i, _w in zip([73], [0.2501]): _vg.add([_i], _w, 'REPLACE')
_vg = ob_hazmatsuit_m.vertex_groups.new(name='LowerLeg.R')
_vg = ob_hazmatsuit_m.vertex_groups.new(name='FootHeal.R')
_vg = ob_hazmatsuit_m.vertex_groups.new(name='FootToes.R')
_vg = ob_hazmatsuit_m.vertex_groups.new(name='UpperLeg.L')
for _i, _w in zip([56, 57, 61, 62, 63, 64, 65, 67, 68, 69, 72, 73, 74, 75, 76, 77, 78, 79, 80, 81, 82, 83, 85, 87, 88, 90, 91, 92, 94, 95, 96, 97, 98, 102, 103, 104], [0.06901, 0.08299, 0.1058, 0.4257, 0.9966, 0.923, 0.06574, 0.7855, 1.0, 0.957, 0.394, 0.2501, 0.9993, 0.4969, 0.4292, 0.07583, 0.8814, 0.9945, 0.9448, 0.114, 0.9299, 0.1008, 0.08265, 0.9635, 0.02507, 0.7998, 0.9637, 0.9886, 0.4674, 0.119, 0.9977, 0.9245, 0.09167, 0.8304, 0.08385, 0.7646]): _vg.add([_i], _w, 'REPLACE')
_vg = ob_hazmatsuit_m.vertex_groups.new(name='LowerLeg.L')
for _i, _w in zip([64, 65, 66, 69, 70, 71, 80, 82, 83, 84, 85, 86, 87, 88, 89, 91, 97, 98, 99], [0.05219, 0.9328, 0.9953, 0.02157, 0.9819, 0.9996, 0.05525, 0.06172, 0.8982, 0.9905, 0.9169, 0.9928, 0.02094, 0.9624, 0.9989, 0.01603, 0.06088, 0.907, 0.9918]): _vg.add([_i], _w, 'REPLACE')
_vg = ob_hazmatsuit_m.vertex_groups.new(name='FootHeal.L')
_vg = ob_hazmatsuit_m.vertex_groups.new(name='FootToes.L')
_m = ob_hazmatsuit_m.modifiers.new('Mirror', 'MIRROR')
_m.use_clip = True
_m = ob_hazmatsuit_m.modifiers.new('Subdivision', 'SUBSURF')
_m.render_levels = 1
_m = ob_hazmatsuit_m.modifiers.new('Armature', 'ARMATURE')
_m.object = ob_npcarmature
ob_circle.location = (0.4283, 0.06692, 0.02721)
ob_cylinder.location = (0.4283, 0.06692, 0.02721)
ob_sphere.location = (0.4283, 0.06692, 0.02721)

# ---- collection membership
col_hazmatsuit.objects.link(ob_hazmatsuit_f)
col_hazmatsuit.objects.link(ob_airfilter)
col_hazmatsuit.objects.link(ob_airtubepath)
col_hazmatsuit.objects.link(ob_airtank)
col_hazmatsuit.objects.link(ob_airtube)
col_hazmatsuit.objects.link(ob_npcarmature)
col_hazmatsuit.objects.link(ob_boots)
col_hazmatsuit.objects.link(ob_gloves)
col_hazmatsuit.objects.link(ob_mask)
col_hazmatsuit.objects.link(ob_masktubes)
col_hazmatsuit.objects.link(ob_hazmatsuit_m)
col_bonemodels.objects.link(ob_circle)
col_bonemodels.objects.link(ob_cylinder)
col_bonemodels.objects.link(ob_sphere)
def _layer_coll(name, lc=None):
    lc = lc or bpy.context.view_layer.layer_collection
    for c in lc.children:
        if c.name == name: return c
        r = _layer_coll(name, c)
        if r: return r
_layer_coll('BoneModels').exclude = True

# ---- scene / render settings (as saved in the file)
scene.frame_start = 0; scene.frame_end = 100; scene.frame_set(100)
scene.render.engine = 'BLENDER_EEVEE_NEXT'
bpy.context.view_layer.update()

# ---- added for rendering (the .blend has no active camera): camera
cam_auto = bpy.data.cameras.new('AutoCamera')
cam_auto.lens = 50.0
cam_auto.sensor_width = 36.0
cam_auto.clip_end = 1000.0
ob_auto_camera = bpy.data.objects.new('AutoCamera', cam_auto)
scene.collection.objects.link(ob_auto_camera)
ob_auto_camera.location = (4.14833, -4.6464, 3.6713)
ob_auto_camera.rotation_euler = (1.09748, -7.21219e-08, 0.694738)
scene.camera = ob_auto_camera
bpy.context.view_layer.update()
